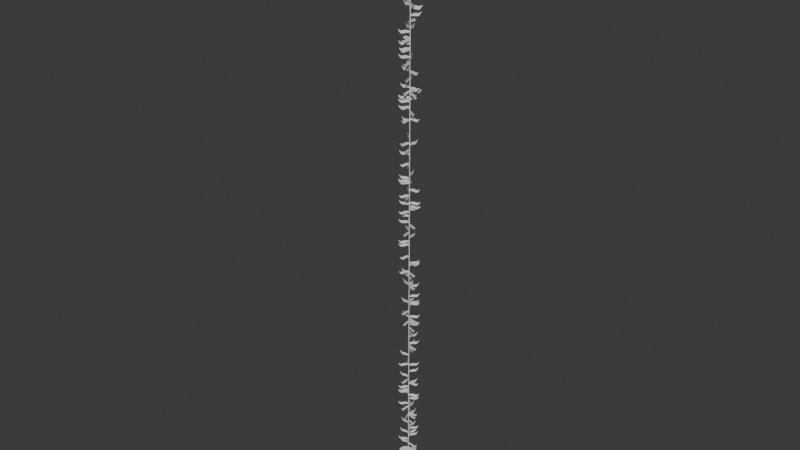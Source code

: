 # Source: Seaweed.blend  (saved by Blender 5.0.118; exported with 4.5.12 LTS)
import bpy
from mathutils import Matrix  # noqa: F401  (used for matrix-valued properties, if any)

bpy.ops.wm.read_factory_settings(use_empty=True)
scene = bpy.context.scene
scene.name = 'Scene'

# ---- collections
col_collection = bpy.data.collections.new('Collection'); scene.collection.children.link(col_collection)
col_leaves = bpy.data.collections.new('leaves'); scene.collection.children.link(col_leaves)

# ---- node groups
ng_randomize_transforms = bpy.data.node_groups.new('Randomize Transforms', 'GeometryNodeTree')
_s = ng_randomize_transforms.interface.new_socket(name='Instances', in_out='OUTPUT', socket_type='NodeSocketGeometry')
_s = ng_randomize_transforms.interface.new_socket(name='Instances', in_out='INPUT', socket_type='NodeSocketGeometry')
_s.description = 'Instances to rotate individually'
_s = ng_randomize_transforms.interface.new_socket(name='Selection', in_out='INPUT', socket_type='NodeSocketBool')
_s.default_value = True
_s.hide_value = True
_s.hide_in_modifier = True
_s.description = 'Selection of instances to randomize'
_s = ng_randomize_transforms.interface.new_socket(name='Local Space', in_out='INPUT', socket_type='NodeSocketBool')
_s.default_value = True
_s.description = 'Randomize instance transforms in their individual local space'
_s = ng_randomize_transforms.interface.new_socket(name='Offset', in_out='INPUT', socket_type='NodeSocketVector')
_s.subtype = 'XYZ'
_s.min_value = -1e+04
_s.max_value = 1e+04
_s.description = 'Offset the instances randomly'
_s = ng_randomize_transforms.interface.new_socket(name='Rotation', in_out='INPUT', socket_type='NodeSocketVector')
_s.subtype = 'EULER'
_s.min_value = -1e+04
_s.max_value = 1e+04
_s.description = 'Rotate the instances randomly'
_s = ng_randomize_transforms.interface.new_socket(name='Scale Axes', in_out='INPUT', socket_type='NodeSocketMenu')
_s.default_value = 'Uniform'
_s.force_non_field = True
_s.description = 'Whether to apply random scale uniformly or per axis'
_s.menu_expanded = True
_s = ng_randomize_transforms.interface.new_socket(name='Scale', in_out='INPUT', socket_type='NodeSocketVector')
_s.min_value = 0.0
_s.max_value = 1.0
_s.description = 'Scale the instances randomly per axis'
_s = ng_randomize_transforms.interface.new_socket(name='Scale', in_out='INPUT', socket_type='NodeSocketFloat')
_s.subtype = 'FACTOR'
_s.min_value = 0.0
_s.max_value = 1.0
_s.description = 'Scale the instances randomly'
_s = ng_randomize_transforms.interface.new_socket(name='Flipping', in_out='INPUT', socket_type='NodeSocketVector')
_s.subtype = 'FACTOR'
_s.min_value = 0.0
_s.max_value = 1.0
_s.description = 'Flip a fraction of instances along individual axes'
_s = ng_randomize_transforms.interface.new_socket(name='Seed', in_out='INPUT', socket_type='NodeSocketInt')
_s.force_non_field = True
_s.description = 'Base value to control random variation in a reproducible way'
ng_randomize_transforms.is_modifier = True
_N = ng_randomize_transforms.nodes; _L = ng_randomize_transforms.links
n0 = _N.new('NodeGroupOutput'); n0.name = 'Group Output'; n0.location = (1485, 64)
n1 = _N.new('NodeGroupInput'); n1.name = 'Group Input'; n1.location = (-340, 200)
n2 = _N.new('GeometryNodeRotateInstances'); n2.name = 'Rotate Instances'; n2.location = (636, 180)
n3 = _N.new('FunctionNodeRandomValue'); n3.name = 'Random Value'; n3.location = (-141, -18)
n3.data_type = 'FLOAT_VECTOR'
n4 = _N.new('GeometryNodeScaleInstances'); n4.name = 'Scale Instances'; n4.location = (1284, 86)
n5 = _N.new('NodeGroupInput'); n5.name = 'Group Input.021'; n5.location = (-540, -60)
n6 = _N.new('ShaderNodeVectorMath'); n6.name = 'Vector Math.010'; n6.location = (-341, 22)
n6.operation = 'SCALE'
n6.inputs[3].default_value = -0.5
n7 = _N.new('ShaderNodeVectorMath'); n7.name = 'Vector Math.011'; n7.location = (-341, -98)
n7.operation = 'SCALE'
n7.inputs[3].default_value = 0.5
n8 = _N.new('NodeGroupInput'); n8.name = 'Group Input.023'; n8.location = (-230, -320)
n9 = _N.new('NodeGroupInput'); n9.name = 'Group Input.024'; n9.location = (-734, -305)
n10 = _N.new('NodeReroute'); n10.name = 'Reroute'; n10.location = (526, 104)
n10.width = 22
n10.socket_idname = 'NodeSocketBool'
n11 = _N.new('FunctionNodeRandomValue'); n11.name = 'Random Value.005'; n11.location = (-427, -680)
n11.hide = True
n11.data_type = 'FLOAT_VECTOR'
n11.inputs[0].default_value = (-1.0, -1.0, -1.0)
n12 = _N.new('ShaderNodeVectorMath'); n12.name = 'Vector Math.004'; n12.location = (-231, -655)
n12.operation = 'MULTIPLY'
n13 = _N.new('FunctionNodeRandomValue'); n13.name = 'Random Value.008'; n13.location = (502, -612)
n13.data_type = 'FLOAT_VECTOR'
n14 = _N.new('ShaderNodeVectorMath'); n14.name = 'Vector Math.001'; n14.location = (273, -569)
n14.operation = 'SUBTRACT'
n14.inputs[0].default_value = (1.0, 1.0, 1.0)
n15 = _N.new('ShaderNodeVectorMath'); n15.name = 'Vector Math.002'; n15.location = (273, -743)
n15.operation = 'SUBTRACT'
n16 = _N.new('ShaderNodeVectorMath'); n16.name = 'Vector Math.003'; n16.location = (700, -628)
n16.operation = 'SIGN'
n17 = _N.new('GeometryNodeTranslateInstances'); n17.name = 'Translate Instances'; n17.location = (991, 126)
n18 = _N.new('NodeGroupInput'); n18.name = 'Group Input.001'; n18.location = (-425, -731)
n19 = _N.new('FunctionNodeHashValue'); n19.name = 'Hash Value.004'; n19.location = (-230, -499)
n19.inputs[1].default_value = 76836728
n20 = _N.new('FunctionNodeHashValue'); n20.name = 'Hash Value.007'; n20.location = (-552, -300)
n20.inputs[1].default_value = 465656096
n21 = _N.new('GeometryNodeMenuSwitch'); n21.name = 'Menu Switch.007'; n21.location = (-413, -872)
n21.enum_items.clear()
_it = n21.enum_items.new('Uniform')
_it = n21.enum_items.new('Axes')
n21.enum_definition.enum_definition.enum_definition.enum_definition.data_type = 'INT'
n21.enum_definition.enum_definition.enum_definition.data_type = 'INT'
n21.enum_definition.enum_definition.data_type = 'INT'
n21.enum_definition.data_type = 'INT'
n21.data_type = 'INT'
n21.inputs[1].default_value = 0
n21.inputs[2].default_value = 1
n22 = _N.new('NodeGroupInput'); n22.name = 'Group Input.002'; n22.location = (-612, -929)
n23 = _N.new('FunctionNodeRandomValue'); n23.name = 'Random Value.004'; n23.location = (0, -253)
n23.data_type = 'FLOAT_VECTOR'
n24 = _N.new('GeometryNodeIndexSwitch'); n24.name = 'Index Switch.013'; n24.location = (204, -226)
n24.data_type = 'VECTOR'
n25 = _N.new('FunctionNodeRandomValue'); n25.name = 'Random Value.006'; n25.location = (-1, -487)
n25.inputs[0].default_value = (1.0, 1.0, 1.0)
n26 = _N.new('ShaderNodeVectorMath'); n26.name = 'Vector Math.007'; n26.location = (400, -233)
n26.operation = 'SUBTRACT'
n26.inputs[0].default_value = (1.0, 1.0, 1.0)
n27 = _N.new('NodeGroupInput'); n27.name = 'Group Input.025'; n27.location = (-235, -426)
n28 = _N.new('FunctionNodeHashValue'); n28.name = 'Hash Value.005'; n28.location = (280, -928)
n28.inputs[1].default_value = 76881592
n29 = _N.new('ShaderNodeVectorMath'); n29.name = 'Vector Math'; n29.location = (908, -384)
n29.operation = 'MULTIPLY'
n30 = _N.new('NodeGroupInput'); n30.name = 'Group Input.003'; n30.location = (94, -777)
n31 = _N.new('NodeGroupInput'); n31.name = 'Group Input.004'; n31.location = (-126, 77)
n32 = _N.new('GeometryNodeInputPosition'); n32.name = 'Position'; n32.location = (96, -40)
n33 = _N.new('GeometryNodeSwitch'); n33.name = 'Switch'; n33.location = (289, 5)
n33.input_type = 'VECTOR'
n33.inputs[2].default_value = (0.0, 0.0, 0.0)
n34 = _N.new('NodeReroute'); n34.name = 'Reroute.002'; n34.location = (563, -44)
n34.width = 22
n34.socket_idname = 'NodeSocketVector'
n35 = _N.new('NodeReroute'); n35.name = 'Reroute.003'; n35.location = (230, 49)
n35.width = 22
n35.socket_idname = 'NodeSocketBool'
n36 = _N.new('NodeReroute'); n36.name = 'Reroute.001'; n36.location = (937, -8)
n36.width = 22
n36.socket_idname = 'NodeSocketBool'
n37 = _N.new('NodeReroute'); n37.name = 'Reroute.004'; n37.location = (909, 41)
n37.width = 22
n37.socket_idname = 'NodeSocketBool'
_L.new(n3.outputs[0], n2.inputs[2])
_L.new(n7.outputs[0], n3.inputs[1])
_L.new(n6.outputs[0], n3.inputs[0])
_L.new(n1.outputs[0], n2.inputs[0])
_L.new(n4.outputs[0], n0.inputs[0])
_L.new(n10.outputs[0], n2.inputs[1])
_L.new(n37.outputs[0], n4.inputs[1])
_L.new(n1.outputs[1], n10.inputs[0])
_L.new(n5.outputs[4], n6.inputs[0])
_L.new(n5.outputs[4], n7.inputs[0])
_L.new(n11.outputs[0], n12.inputs[0])
_L.new(n14.outputs[0], n13.inputs[0])
_L.new(n15.outputs[0], n13.inputs[1])
_L.new(n13.outputs[0], n16.inputs[0])
_L.new(n12.outputs[0], n17.inputs[2])
_L.new(n2.outputs[0], n17.inputs[0])
_L.new(n17.outputs[0], n4.inputs[0])
_L.new(n18.outputs[3], n12.inputs[1])
_L.new(n20.outputs[0], n19.inputs[0])
_L.new(n22.outputs[5], n21.inputs[0])
_L.new(n9.outputs[9], n20.inputs[0])
_L.new(n20.outputs[0], n3.inputs[8])
_L.new(n23.outputs[0], n24.inputs[2])
_L.new(n25.outputs[1], n24.inputs[1])
_L.new(n24.outputs[0], n26.inputs[1])
_L.new(n8.outputs[6], n23.inputs[1])
_L.new(n27.outputs[7], n25.inputs[3])
_L.new(n19.outputs[0], n23.inputs[8])
_L.new(n19.outputs[0], n25.inputs[8])
_L.new(n19.outputs[0], n28.inputs[0])
_L.new(n21.outputs[0], n24.inputs[0])
_L.new(n26.outputs[0], n29.inputs[0])
_L.new(n16.outputs[0], n29.inputs[1])
_L.new(n30.outputs[8], n14.inputs[1])
_L.new(n30.outputs[8], n15.inputs[1])
_L.new(n28.outputs[0], n13.inputs[8])
_L.new(n29.outputs[0], n4.inputs[2])
_L.new(n35.outputs[0], n2.inputs[4])
_L.new(n36.outputs[0], n17.inputs[3])
_L.new(n36.outputs[0], n4.inputs[4])
_L.new(n37.outputs[0], n17.inputs[1])
_L.new(n34.outputs[0], n4.inputs[3])
_L.new(n35.outputs[0], n33.inputs[0])
_L.new(n32.outputs[0], n33.inputs[1])
_L.new(n34.outputs[0], n2.inputs[3])
_L.new(n33.outputs[0], n34.inputs[0])
_L.new(n31.outputs[2], n35.inputs[0])
_L.new(n35.outputs[0], n36.inputs[0])
_L.new(n10.outputs[0], n37.inputs[0])
n0.is_active_output = True
ng_scatter_on_surface = bpy.data.node_groups.new('Scatter on Surface', 'GeometryNodeTree')
_s = ng_scatter_on_surface.interface.new_socket(name='Instances', in_out='OUTPUT', socket_type='NodeSocketGeometry')
_s = ng_scatter_on_surface.interface.new_socket(name='Mesh', in_out='INPUT', socket_type='NodeSocketGeometry')
_s.description = 'Mesh on whose faces to scatter on'
_s = ng_scatter_on_surface.interface.new_socket(name='Selection', in_out='INPUT', socket_type='NodeSocketBool')
_s.default_value = True
_s.hide_value = True
_s.hide_in_modifier = True
_s.description = 'Which faces to scatter on'
_s = ng_scatter_on_surface.interface.new_socket(name='Density Method', in_out='INPUT', socket_type='NodeSocketMenu')
_s.default_value = 'Density'
_s.description = 'Method to define the number of scattered instances'
_s.menu_expanded = True
_s = ng_scatter_on_surface.interface.new_socket(name='Distribution Method', in_out='INPUT', socket_type='NodeSocketMenu')
_s.default_value = 'Random'
_s.description = 'Method to use for scattering points'
_s.menu_expanded = True
_s = ng_scatter_on_surface.interface.new_socket(name='Amount', in_out='INPUT', socket_type='NodeSocketInt')
_s.default_value = 1000
_s.description = 'Exact number of scattered instances before masking'
_s = ng_scatter_on_surface.interface.new_socket(name='Density', in_out='INPUT', socket_type='NodeSocketFloat')
_s.default_value = 1.0
_s.min_value = 0.0
_s.description = 'Amount of scattered instances per unit squared'
_s = ng_scatter_on_surface.interface.new_socket(name='Distribution Mask', in_out='INPUT', socket_type='NodeSocketFloat')
_s.subtype = 'FACTOR'
_s.default_value = 1.0
_s.min_value = 0.0
_s.max_value = 1.0
_s.description = 'Mask to multiply the density by'
_s = ng_scatter_on_surface.interface.new_socket(name='Minimum Distance', in_out='INPUT', socket_type='NodeSocketFloat')
_s.subtype = 'DISTANCE'
_s.min_value = 0.0
_s.description = 'Minimum allowed distance between the centers of two scattered instances. Increase value for a more locally even distribution.'
_s = ng_scatter_on_surface.interface.new_socket(name='Keep Surface', in_out='INPUT', socket_type='NodeSocketBool')
_s.default_value = True
_s.description = 'Keep the original incoming geometry and join it with the scattered geometry'
_s = ng_scatter_on_surface.interface.new_socket(name='Scatter on Instances', in_out='INPUT', socket_type='NodeSocketBool')
_s.description = 'Use instances contained in the incoming geometry as base for scattering'
_s = ng_scatter_on_surface.interface.new_socket(name='Seed', in_out='INPUT', socket_type='NodeSocketInt')
_s.force_non_field = True
_s.description = 'Base value to control random variation in a reproducible way'
ng_scatter_on_surface.interface.new_panel('Instancing')
_s = ng_scatter_on_surface.interface.new_socket(name='Input Type', in_out='INPUT', socket_type='NodeSocketMenu')
_s.default_value = 'Data-Block'
_s.hide_in_modifier = True
_s.description = 'How the instance geometry input should be exposed'
_s.menu_expanded = True
_s = ng_scatter_on_surface.interface.new_socket(name='Instance Type', in_out='INPUT', socket_type='NodeSocketMenu')
_s.default_value = 'Object'
_s.description = 'How the instance geometry data-block should be exposed'
_s.menu_expanded = True
_s = ng_scatter_on_surface.interface.new_socket(name='Object', in_out='INPUT', socket_type='NodeSocketObject')
_s.description = 'Object providing the instance geometry used for scattering'
_s = ng_scatter_on_surface.interface.new_socket(name='Collection', in_out='INPUT', socket_type='NodeSocketCollection')
_s.description = 'Collection providing the instance geometry used for scattering'
_s = ng_scatter_on_surface.interface.new_socket(name='Instance', in_out='INPUT', socket_type='NodeSocketGeometry')
_s.description = 'Geometry that is instanced on the scattered points'
_s = ng_scatter_on_surface.interface.new_socket(name='Viewport Visibility', in_out='INPUT', socket_type='NodeSocketFloat')
_s.subtype = 'FACTOR'
_s.default_value = 1.0
_s.min_value = 0.0
_s.max_value = 1.0
_s.description = 'Amount of scattered instances shown in the viewport'
_s = ng_scatter_on_surface.interface.new_socket(name='Realize Instances', in_out='INPUT', socket_type='NodeSocketBool')
_s.description = 'Turn the output into a single geometry rather than instances (required by many other modifiers)'
ng_scatter_on_surface.interface.new_panel('Pick Instance')
_s = ng_scatter_on_surface.interface.new_socket(name='Pick Instance', in_out='INPUT', socket_type='NodeSocketBool')
_s.description = 'Choose child instances each element instead of instancing the entire geometry'
_s = ng_scatter_on_surface.interface.new_socket(name='Reset Transform', in_out='INPUT', socket_type='NodeSocketBool')
_s.default_value = True
_s.description = 'Reset the transforms of each individual child instance'
_s = ng_scatter_on_surface.interface.new_socket(name='Instance Seed', in_out='INPUT', socket_type='NodeSocketInt')
_s.force_non_field = True
_s.description = 'Base value to control random instance variation in a reproducible way'
ng_scatter_on_surface.interface.new_panel('Transform')
_s = ng_scatter_on_surface.interface.new_socket(name='Surface Offset', in_out='INPUT', socket_type='NodeSocketFloat')
_s.subtype = 'DISTANCE'
_s.min_value = -1e+04
_s.max_value = 1e+04
_s.description = 'Distance to offset each instance along the normal of the surface geometry'
_s = ng_scatter_on_surface.interface.new_socket(name='Align Rotation', in_out='INPUT', socket_type='NodeSocketBool')
_s.default_value = True
_s.description = 'Rotate instances based on the shape of the surface geometry'
_s = ng_scatter_on_surface.interface.new_socket(name='Alignment Axis', in_out='INPUT', socket_type='NodeSocketMenu')
_s.default_value = 'Z'
_s.force_non_field = True
_s.description = 'Which axis to align with the normal of the surface geometry'
_s.menu_expanded = True
_s = ng_scatter_on_surface.interface.new_socket(name='Scale', in_out='INPUT', socket_type='NodeSocketVector')
_s.subtype = 'XYZ'
_s.default_value = (1.0, 1.0, 1.0)
_s.description = 'Scale of the instances on each local axis'
ng_scatter_on_surface.interface.new_panel('Randomize')
_s = ng_scatter_on_surface.interface.new_socket(name='Randomize', in_out='INPUT', socket_type='NodeSocketBool')
_s.description = 'Randomize transforms between all scattered instances'
_s = ng_scatter_on_surface.interface.new_socket(name='Randomize Offset', in_out='INPUT', socket_type='NodeSocketVector')
_s.subtype = 'XYZ'
_s.min_value = -1e+04
_s.max_value = 1e+04
_s.description = 'Offset the instances randomly'
_s = ng_scatter_on_surface.interface.new_socket(name='Randomize Rotation', in_out='INPUT', socket_type='NodeSocketVector')
_s.subtype = 'EULER'
_s.min_value = -6.283
_s.max_value = 6.283
_s.description = 'Rotate the instances randomly'
_s = ng_scatter_on_surface.interface.new_socket(name='Randomize Scale Axes', in_out='INPUT', socket_type='NodeSocketMenu')
_s.default_value = 'Uniform'
_s.description = 'Whether to apply random scale uniformly or per axis'
_s.menu_expanded = True
_s = ng_scatter_on_surface.interface.new_socket(name='Randomize Scale', in_out='INPUT', socket_type='NodeSocketVector')
_s.subtype = 'XYZ'
_s.min_value = 0.0
_s.max_value = 1.0
_s.description = 'Scale the instances down randomly per axis'
_s = ng_scatter_on_surface.interface.new_socket(name='Randomize Scale', in_out='INPUT', socket_type='NodeSocketFloat')
_s.subtype = 'FACTOR'
_s.min_value = 0.0
_s.max_value = 1.0
_s.description = 'Scale the instances down randomly'
_s = ng_scatter_on_surface.interface.new_socket(name='Randomize Flipping', in_out='INPUT', socket_type='NodeSocketVector')
_s.subtype = 'FACTOR'
_s.min_value = 0.0
_s.max_value = 1.0
_s.description = 'Flip a fraction of instances along individual axes'
_s = ng_scatter_on_surface.interface.new_socket(name='Randomize Seed', in_out='INPUT', socket_type='NodeSocketInt')
_s.description = 'Base value to control random variation in a reproducible way'
ng_scatter_on_surface.interface.new_panel('Masking')
_s = ng_scatter_on_surface.interface.new_socket(name='Masking', in_out='INPUT', socket_type='NodeSocketBool')
_s.description = 'Additional masking applied after the initial scattering of instances'
_s = ng_scatter_on_surface.interface.new_socket(name='Image Mask', in_out='INPUT', socket_type='NodeSocketImage')
_s.description = 'Grayscale image texture used to remove scattered instances'
_s = ng_scatter_on_surface.interface.new_socket(name='UV Map', in_out='INPUT', socket_type='NodeSocketVector')
_s.default_attribute_name = 'UVMap'
_s.hide_value = True
_s.default_input = 'POSITION'
_s.description = 'Texture coordinates used to map the image on the surface'
ng_scatter_on_surface.is_modifier = True
_N = ng_scatter_on_surface.nodes; _L = ng_scatter_on_surface.links
n0 = _N.new('NodeGroupOutput'); n0.name = 'Group Output'; n0.location = (4600, 440)
n1 = _N.new('NodeGroupInput'); n1.name = 'Group Input'; n1.location = (30, -396)
n2 = _N.new('GeometryNodeDistributePointsOnFaces'); n2.name = 'Distribute Points on Faces'; n2.location = (1231, -84)
n3 = _N.new('GeometryNodeInstanceOnPoints'); n3.name = 'Instance on Points'; n3.location = (1813, 234)
n4 = _N.new('GeometryNodeCollectionInfo'); n4.name = 'Collection Info'; n4.location = (390, -516)
n4.inputs[1].default_value = True
n5 = _N.new('GeometryNodeDistributePointsOnFaces'); n5.name = 'Distribute Points on Faces.001'; n5.location = (1230, -323)
n5.distribute_method = 'POISSON'
n6 = _N.new('GeometryNodeMenuSwitch'); n6.name = 'Menu Switch'; n6.location = (230, -176)
n6.enum_items.clear()
_it = n6.enum_items.new('Object')
_it = n6.enum_items.new('Collection')
n6.enum_definition.enum_definition.enum_definition.enum_definition.data_type = 'INT'
n6.enum_definition.enum_definition.enum_definition.data_type = 'INT'
n6.enum_definition.enum_definition.data_type = 'INT'
n6.enum_definition.data_type = 'INT'
n6.data_type = 'INT'
n6.inputs[1].default_value = 0
n6.inputs[2].default_value = 1
n7 = _N.new('GeometryNodeIndexSwitch'); n7.name = 'Index Switch'; n7.location = (1010, -316)
n8 = _N.new('GeometryNodeImageTexture'); n8.name = 'Image Texture'; n8.location = (225, -265)
n9 = _N.new('NodeReroute'); n9.name = 'Reroute'; n9.location = (630, -323)
n9.width = 22
n9.socket_idname = 'NodeSocketGeometry'
n10 = _N.new('NodeReroute'); n10.name = 'Reroute.001'; n10.location = (630, -343)
n10.width = 22
n10.socket_idname = 'NodeSocketBool'
n11 = _N.new('NodeReroute'); n11.name = 'Reroute.002'; n11.location = (630, -363)
n11.width = 22
n11.socket_idname = 'NodeSocketFloatFactor'
n12 = _N.new('NodeGroupInput'); n12.name = 'Group Input.001'; n12.location = (30, -363)
n13 = _N.new('GeometryNodeSwitch'); n13.name = 'Switch'; n13.location = (1610, -83)
n14 = _N.new('GeometryNodeSwitch'); n14.name = 'Switch.001'; n14.location = (1610, -243)
n14.input_type = 'ROTATION'
n15 = _N.new('NodeReroute'); n15.name = 'Reroute.003'; n15.location = (430, -1016)
n15.width = 22
n15.socket_idname = 'NodeSocketVectorXYZ'
n16 = _N.new('GeometryNodeMenuSwitch'); n16.name = 'Menu Switch.001'; n16.location = (-7576, 500)
n16.enum_items.clear()
_it = n16.enum_items.new('Random')
_it = n16.enum_items.new('Poisson Disk')
n16.enum_definition.enum_definition.enum_definition.enum_definition.data_type = 'INT'
n16.enum_definition.enum_definition.enum_definition.data_type = 'INT'
n16.enum_definition.enum_definition.data_type = 'INT'
n16.enum_definition.data_type = 'INT'
n16.data_type = 'INT'
n16.inputs[1].default_value = 0
n16.inputs[2].default_value = 1
n17 = _N.new('NodeReroute'); n17.name = 'Reroute.004'; n17.location = (1570, -143)
n17.width = 22
n17.socket_idname = 'NodeSocketBool'
n18 = _N.new('FunctionNodeRandomValue'); n18.name = 'Random Value'; n18.location = (692, -260)
n18.data_type = 'BOOLEAN'
n19 = _N.new('NodeReroute'); n19.name = 'Reroute.006'; n19.location = (630, -383)
n19.width = 22
n19.socket_idname = 'NodeSocketInt'
n20 = _N.new('NodeGroupInput'); n20.name = 'Group Input.002'; n20.location = (-7776, 480)
n21 = _N.new('GeometryNodeDeleteGeometry'); n21.name = 'Delete Geometry'; n21.location = (892, -260)
n22 = _N.new('FunctionNodeHashValue'); n22.name = 'Hash Value'; n22.location = (1147, -319)
n23 = _N.new('NodeGroupInput'); n23.name = 'Group Input.004'; n23.location = (960, -405)
n24 = _N.new('GeometryNodeSwitch'); n24.name = 'Switch.002'; n24.location = (1322, -218)
n24.input_type = 'INT'
n24.inputs[1].default_value = 0
n25 = _N.new('NodeReroute'); n25.name = 'Reroute.007'; n25.location = (653, 151)
n25.width = 22
n25.socket_idname = 'NodeSocketBool'
n26 = _N.new('GeometryNodeMeshCube'); n26.name = 'Cube'; n26.location = (389, -56)
n27 = _N.new('GeometryNodeGeometryToInstance'); n27.name = 'Geometry to Instance'; n27.location = (749, -36)
n28 = _N.new('GeometryNodeSwitch'); n28.name = 'Switch.003'; n28.location = (2110, -236)
n29 = _N.new('GeometryNodeAttributeDomainSize'); n29.name = 'Domain Size'; n29.location = (1430, -236)
n30 = _N.new('GeometryNodeAttributeDomainSize'); n30.name = 'Domain Size.001'; n30.location = (1430, -356)
n30.component = 'INSTANCES'
n31 = _N.new('FunctionNodeIntegerMath'); n31.name = 'Integer Math'; n31.location = (1630, -256)
n32 = _N.new('FunctionNodeCompare'); n32.name = 'Compare.001'; n32.location = (1830, -256)
n32.operation = 'EQUAL'
n32.data_type = 'INT'
n33 = _N.new('GeometryNodeDeleteGeometry'); n33.name = 'Delete Geometry.001'; n33.location = (569, -36)
n33.domain = 'FACE'
n34 = _N.new('NodeGroupInput'); n34.name = 'Group Input.005'; n34.location = (-1880, 180)
n35 = _N.new('GeometryNodeSwitch'); n35.name = 'Switch.004'; n35.location = (100, 100)
n35.input_type = 'BOOLEAN'
n35.inputs[1].default_value = False
n36 = _N.new('GeometryNodeSwitch'); n36.name = 'Switch.005'; n36.location = (734, -116)
n36.input_type = 'ROTATION'
n36.inputs[1].default_value = (0.0, 0.0, 0.0)
n37 = _N.new('NodeGroupInput'); n37.name = 'Group Input.006'; n37.location = (560, -88)
n38 = _N.new('GeometryNodeIndexSwitch'); n38.name = 'Index Switch.001'; n38.location = (1210, -256)
n39 = _N.new('GeometryNodeMenuSwitch'); n39.name = 'Menu Switch.002'; n39.location = (230, -36)
n39.enum_items.clear()
_it = n39.enum_items.new('Data-Block')
_it = n39.enum_items.new('Geometry')
n39.enum_definition.enum_definition.enum_definition.enum_definition.data_type = 'INT'
n39.enum_definition.enum_definition.enum_definition.data_type = 'INT'
n39.enum_definition.enum_definition.data_type = 'INT'
n39.enum_definition.data_type = 'INT'
n39.data_type = 'INT'
n39.inputs[1].default_value = 0
n39.inputs[2].default_value = 1
n40 = _N.new('GeometryNodeSwitch'); n40.name = 'Switch.007'; n40.location = (362, 168)
n40.input_type = 'BOOLEAN'
n41 = _N.new('NodeGroupInput'); n41.name = 'Group Input.010'; n41.location = (29, -321)
n42 = _N.new('NodeGroupInput'); n42.name = 'Group Input.011'; n42.location = (48, -509)
n43 = _N.new('FunctionNodeHashValue'); n43.name = 'Hash Value.003'; n43.location = (255, -487)
n43.inputs[1].default_value = -75381
n44 = _N.new('GeometryNodeJoinGeometry'); n44.name = 'Join Geometry'; n44.location = (3864, 225)
n45 = _N.new('NodeGroupInput'); n45.name = 'Group Input.012'; n45.location = (3520, 360)
n46 = _N.new('GeometryNodeSwitch'); n46.name = 'Switch.006'; n46.location = (4400, 440)
n47 = _N.new('NodeGroupInput'); n47.name = 'Group Input.013'; n47.location = (4180, 520)
n48 = _N.new('GeometryNodeRealizeInstances'); n48.name = 'Realize Instances'; n48.location = (3303, 195)
n49 = _N.new('NodeReroute'); n49.name = 'Reroute.008'; n49.location = (3758, 241)
n49.width = 22
n49.socket_idname = 'NodeSocketGeometry'
n50 = _N.new('GeometryNodeSwitch'); n50.name = 'Switch.008'; n50.location = (3523, 295)
n51 = _N.new('NodeGroupInput'); n51.name = 'Group Input.014'; n51.location = (3275, 275)
n52 = _N.new('NodeGroupInput'); n52.name = 'Group Input.015'; n52.location = (370, -483)
n53 = _N.new('ShaderNodeMath'); n53.name = 'Math.001'; n53.location = (1033, -350)
n53.hide = True
n53.operation = 'MULTIPLY'
n54 = _N.new('GeometryNodeSwitch'); n54.name = 'Switch.009'; n54.location = (1415, -36)
n55 = _N.new('NodeGroupInput'); n55.name = 'Group Input.016'; n55.location = (1175, -56)
n56 = _N.new('NodeReroute'); n56.name = 'Reroute.005'; n56.location = (812, -160)
n56.width = 22
n56.socket_idname = 'NodeSocketGeometry'
n57 = _N.new('NodeFrame'); n57.name = 'Frame'; n57.location = (-2092, 820)
n57.label = 'Masking'
n57.width = 1584
n58 = _N.new('NodeFrame'); n58.name = 'Frame.001'; n58.location = (-8181, 619)
n58.label = 'Distribution'
n58.width = 4338
n59 = _N.new('NodeFrame'); n59.name = 'Frame.003'; n59.location = (1051, -36)
n59.label = 'Density'
n59.width = 1779
n60 = _N.new('GeometryNodeDistributePointsOnFaces'); n60.name = 'Distribute Points on Faces.002'; n60.location = (1933, -484)
n61 = _N.new('NodeGroupInput'); n61.name = 'Group Input.017'; n61.location = (1436, -573)
n62 = _N.new('ShaderNodeMath'); n62.name = 'Math.002'; n62.location = (1696, -558)
n62.operation = 'MULTIPLY'
n63 = _N.new('NodeFrame'); n63.name = 'Frame.005'; n63.location = (29, -742)
n63.label = 'Amount'
n63.width = 4279
n64 = _N.new('GeometryNodeSwitch'); n64.name = 'Switch.012'; n64.location = (-3520, 460)
n65 = _N.new('GeometryNodeSwitch'); n65.name = 'Switch.013'; n65.location = (-3520, 300)
n65.input_type = 'ROTATION'
n66 = _N.new('GeometryNodeMenuSwitch'); n66.name = 'Menu Switch.005'; n66.location = (-4154, 850)
n66.enum_items.clear()
_it = n66.enum_items.new('Density')
_it = n66.enum_items.new('Amount')
n66.enum_definition.enum_definition.enum_definition.enum_definition.data_type = 'INT'
n66.enum_definition.enum_definition.enum_definition.data_type = 'INT'
n66.enum_definition.enum_definition.data_type = 'INT'
n66.enum_definition.data_type = 'INT'
n66.data_type = 'INT'
n66.inputs[1].default_value = 0
n66.inputs[2].default_value = 1
n67 = _N.new('NodeGroupInput'); n67.name = 'Group Input.018'; n67.location = (-4340, 834)
n68 = _N.new('GeometryNodeRepeatInput'); n68.name = 'Repeat Input.001'; n68.location = (1437, -190)
n68.inputs[2].default_value = (0.0, 0.0, 0.0)
n68.inputs[3].default_value = (0.0, 0.0, 0.0)
n68.inputs[5].default_value = False
n69 = _N.new('GeometryNodeRepeatOutput'); n69.name = 'Repeat Output.001'; n69.location = (3639, -239)
n69.repeat_items.clear()
_it = n69.repeat_items.new('GEOMETRY', 'Geometry')
_it = n69.repeat_items.new('ROTATION', 'Output')
_it = n69.repeat_items.new('VECTOR', 'Normal')
_it = n69.repeat_items.new('FLOAT', 'Density')
_it = n69.repeat_items.new('BOOLEAN', 'Result')
n69.inspection_index = 1
n70 = _N.new('GeometryNodeAttributeDomainSize'); n70.name = 'Domain Size.002'; n70.location = (29, -116)
n70.component = 'POINTCLOUD'
n71 = _N.new('FunctionNodeCompare'); n71.name = 'Compare'; n71.location = (269, -36)
n71.operation = 'GREATER_EQUAL'
n71.data_type = 'INT'
n72 = _N.new('GeometryNodeAttributeStatistic'); n72.name = 'Attribute Statistic'; n72.location = (690, -443)
n72.domain = 'CORNER'
n73 = _N.new('ShaderNodeMath'); n73.name = 'Math'; n73.location = (870, -563)
n73.hide = True
n73.operation = 'DIVIDE'
n74 = _N.new('NodeReroute'); n74.name = 'Reroute.017'; n74.location = (590, -543)
n74.width = 22
n74.socket_idname = 'NodeSocketFloat'
n75 = _N.new('ShaderNodeMath'); n75.name = 'Math.004'; n75.location = (3005, -457)
n75.operation = 'MULTIPLY'
n76 = _N.new('GeometryNodeSwitch'); n76.name = 'Switch.014'; n76.location = (3312, -36)
n77 = _N.new('GeometryNodeSwitch'); n77.name = 'Switch.015'; n77.location = (3312, -176)
n77.input_type = 'ROTATION'
n78 = _N.new('NodeReroute'); n78.name = 'Reroute.019'; n78.location = (3265, -97)
n78.width = 22
n78.socket_idname = 'NodeSocketBool'
n79 = _N.new('NodeGroupInput'); n79.name = 'Group Input.021'; n79.location = (418, -157)
n80 = _N.new('NodeGroupInput'); n80.name = 'Group Input.022'; n80.location = (29, -317)
n81 = _N.new('GeometryNodeAttributeStatistic'); n81.name = 'Attribute Statistic.001'; n81.location = (463, -232)
n81.domain = 'FACE'
n82 = _N.new('GeometryNodeInputMeshFaceArea'); n82.name = 'Face Area'; n82.location = (43, -492)
n83 = _N.new('ShaderNodeMath'); n83.name = 'Math.006'; n83.location = (677, -156)
n83.operation = 'DIVIDE'
n84 = _N.new('NodeReroute'); n84.name = 'Reroute.020'; n84.location = (-3560, 400)
n84.width = 22
n84.socket_idname = 'NodeSocketBool'
n84.inputs[0].default_value = False
n85 = _N.new('ShaderNodeMath'); n85.name = 'Math.007'; n85.location = (29, -36)
n85.operation = 'MULTIPLY'
n85.inputs[1].default_value = 1.1
n86 = _N.new('NodeFrame'); n86.name = 'Frame.006'; n86.location = (1088, -36)
n86.label = '10% supersample'
n86.width = 199
n87 = _N.new('GeometryNodeDeleteGeometry'); n87.name = 'Delete Geometry.002'; n87.location = (4109, -286)
n88 = _N.new('GeometryNodeInputIndex'); n88.name = 'Index.001'; n88.location = (3605, -540)
n89 = _N.new('FunctionNodeCompare'); n89.name = 'Compare.004'; n89.location = (3765, -500)
n89.operation = 'GREATER_EQUAL'
n89.data_type = 'INT'
n90 = _N.new('NodeGroupInput'); n90.name = 'Group Input.023'; n90.location = (3605, -620)
n91 = _N.new('ShaderNodeMath'); n91.name = 'Math.003'; n91.location = (672, -332)
n91.operation = 'DIVIDE'
n92 = _N.new('GeometryNodeAttributeStatistic'); n92.name = 'Attribute Statistic.002'; n92.location = (458, -408)
n92.domain = 'FACE'
n93 = _N.new('FunctionNodeRandomValue'); n93.name = 'Random Value.002'; n93.location = (3604, -697)
n94 = _N.new('GeometryNodeSortElements'); n94.name = 'Sort Elements'; n94.location = (3924, -265)
n95 = _N.new('ShaderNodeMath'); n95.name = 'Math.008'; n95.location = (54, -116)
n95.label = 'ratio'
n95.hide = True
n95.operation = 'DIVIDE'
n96 = _N.new('GeometryNodeSwitch'); n96.name = 'Switch.016'; n96.location = (234, -36)
n96.label = 'fallback'
n96.input_type = 'FLOAT'
n96.inputs[1].default_value = 2.0
n97 = _N.new('ShaderNodeMath'); n97.name = 'Math.009'; n97.location = (54, -136)
n97.label = 'supersampling'
n97.hide = True
n97.operation = 'MULTIPLY'
n97.inputs[1].default_value = 1.1
n98 = _N.new('ShaderNodeMath'); n98.name = 'Math.012'; n98.location = (899, -198)
n98.operation = 'MULTIPLY'
n99 = _N.new('ShaderNodeMath'); n99.name = 'Math.011'; n99.location = (263, -492)
n99.operation = 'MULTIPLY'
n100 = _N.new('ShaderNodeClamp'); n100.name = 'Clamp'; n100.location = (54, -196)
n100.hide = True
n100.inputs[1].default_value = 1.1
n100.inputs[2].default_value = 10.0
n101 = _N.new('NodeFrame'); n101.name = 'Frame.007'; n101.location = (29, -246)
n101.label = 'Initial Density Estimate'
n101.width = 1316
n102 = _N.new('GeometryNodeSwitch'); n102.name = 'Switch.017'; n102.location = (-3520, -20)
n102.input_type = 'FLOAT'
n103 = _N.new('GeometryNodeSwitch'); n103.name = 'Switch.018'; n103.location = (3312, -456)
n103.input_type = 'FLOAT'
n104 = _N.new('ShaderNodeMath'); n104.name = 'Math.005'; n104.location = (29, -96)
n104.operation = 'DIVIDE'
n104.inputs[0].default_value = 0.3183
n105 = _N.new('ShaderNodeMath'); n105.name = 'Math.010'; n105.location = (209, -96)
n105.operation = 'POWER'
n106 = _N.new('NodeReroute'); n106.name = 'Reroute.021'; n106.location = (149, -56)
n106.width = 22
n106.socket_idname = 'NodeSocketInt'
n107 = _N.new('NodeReroute'); n107.name = 'Reroute.022'; n107.location = (671, -137)
n107.width = 22
n107.socket_idname = 'NodeSocketInt'
n108 = _N.new('NodeGroupInput'); n108.name = 'Group Input.003'; n108.location = (3218, -869)
n109 = _N.new('FunctionNodeHashValue'); n109.name = 'Hash Value.001'; n109.location = (3413, -809)
n109.inputs[1].default_value = 32351
n110 = _N.new('ShaderNodeMath'); n110.name = 'Math.017'; n110.location = (1050, -543)
n110.hide = True
n110.operation = 'MULTIPLY'
n111 = _N.new('NodeReroute'); n111.name = 'Reroute.009'; n111.location = (2925, -597)
n111.width = 22
n111.socket_idname = 'NodeSocketFloat'
n112 = _N.new('ShaderNodeMath'); n112.name = 'Math.014'; n112.location = (1127, -453)
n112.operation = 'MULTIPLY'
n113 = _N.new('GeometryNodeAttributeStatistic'); n113.name = 'Attribute Statistic.003'; n113.location = (611, -529)
n113.domain = 'FACE'
n114 = _N.new('FunctionNodeInputInt'); n114.name = 'Integer'; n114.location = (1171, -159)
n114.label = 'Maximum Iterations'
n114.integer = 5
n114.outputs[0].default_value = 0
n115 = _N.new('NodeReroute'); n115.name = 'Reroute.014'; n115.location = (122, -41)
n115.width = 22
n115.socket_idname = 'NodeSocketBool'
n115.inputs[0].default_value = False
n116 = _N.new('NodeReroute'); n116.name = 'Reroute.015'; n116.location = (1330, -43)
n116.width = 22
n116.socket_idname = 'NodeSocketBool'
n117 = _N.new('NodeGroupInput'); n117.name = 'Group Input.020'; n117.location = (394, -201)
n118 = _N.new('GeometryNodeSwitch'); n118.name = 'Switch.019'; n118.location = (1116, -224)
n119 = _N.new('FunctionNodeRandomValue'); n119.name = 'Random Value.003'; n119.location = (398, -36)
n120 = _N.new('NodeGroupInput'); n120.name = 'Group Input.024'; n120.location = (29, -111)
n121 = _N.new('FunctionNodeHashValue'); n121.name = 'Hash Value.002'; n121.location = (208, -113)
n121.inputs[1].default_value = 32351
n122 = _N.new('FunctionNodeCompare'); n122.name = 'Compare.005'; n122.location = (576, -54)
n123 = _N.new('FunctionNodeCompare'); n123.name = 'Compare.006'; n123.location = (576, -182)
n123.operation = 'LESS_THAN'
n123.inputs[1].default_value = 1.0
n124 = _N.new('GeometryNodeDeleteGeometry'); n124.name = 'Delete Geometry.003'; n124.location = (931, -356)
n125 = _N.new('NodeReroute'); n125.name = 'Reroute.016'; n125.location = (888, -322)
n125.width = 22
n125.socket_idname = 'NodeSocketGeometry'
n126 = _N.new('NodeFrame'); n126.name = 'Frame.002'; n126.location = (-3808, 1136)
n126.label = 'Viewport Visibility'
n126.width = 1285
n127 = _N.new('FunctionNodeAlignRotationToVector'); n127.name = 'Align Rotation to Vector'; n127.location = (294, -156)
n127.axis = 'X'
n128 = _N.new('FunctionNodeTransformDirection'); n128.name = 'Transform Direction'; n128.location = (94, -316)
n128.inputs[0].default_value = (0.0, 0.0, 1.0)
n129 = _N.new('GeometryNodeIndexSwitch'); n129.name = 'Index Switch.003'; n129.location = (554, -156)
n129.index_switch_items.clear()
_it = n129.index_switch_items.new()
_it = n129.index_switch_items.new()
_it = n129.index_switch_items.new()
n129.data_type = 'ROTATION'
n130 = _N.new('FunctionNodeAlignRotationToVector'); n130.name = 'Align Rotation to Vector.001'; n130.location = (294, -316)
n130.axis = 'Y'
n131 = _N.new('NodeReroute'); n131.name = 'Reroute.011'; n131.location = (154, -136)
n131.width = 22
n131.socket_idname = 'NodeSocketRotation'
n132 = _N.new('NodeReroute'); n132.name = 'Reroute.012'; n132.location = (474, -136)
n132.width = 22
n132.socket_idname = 'NodeSocketRotation'
n133 = _N.new('NodeReroute'); n133.name = 'Reroute.013'; n133.location = (34, -236)
n133.width = 22
n133.socket_idname = 'NodeSocketRotation'
n134 = _N.new('GeometryNodeMenuSwitch'); n134.name = 'Menu Switch.004'; n134.location = (314, -56)
n134.hide = True
n134.enum_items.clear()
_it = n134.enum_items.new('X')
_it = n134.enum_items.new('Y')
_it = n134.enum_items.new('Z')
n134.enum_definition.enum_definition.enum_definition.enum_definition.data_type = 'INT'
n134.enum_definition.enum_definition.enum_definition.data_type = 'INT'
n134.enum_definition.enum_definition.data_type = 'INT'
n134.enum_definition.data_type = 'INT'
n134.data_type = 'INT'
n134.inputs[1].default_value = 0
n134.inputs[2].default_value = 1
n134.inputs[3].default_value = 2
n135 = _N.new('NodeGroupInput'); n135.name = 'Group Input.019'; n135.location = (114, -36)
n136 = _N.new('ShaderNodeMath'); n136.name = 'Math.013'; n136.location = (512, -260)
n136.operation = 'SUBTRACT'
n136.inputs[0].default_value = 1.0
n137 = _N.new('GeometryNodeImageInfo'); n137.name = 'Image Info'; n137.location = (232, -204)
n137.hide = True
n138 = _N.new('FunctionNodeCompare'); n138.name = 'Compare.007'; n138.location = (518, -204)
n138.hide = True
n138.data_type = 'INT'
n139 = _N.new('GeometryNodeSwitch'); n139.name = 'Switch.010'; n139.location = (1097, -186)
n140 = _N.new('NodeFrame'); n140.name = 'Frame.004'; n140.location = (-3094, 336)
n140.label = 'Alignment'
n140.width = 904
n141 = _N.new('FunctionNodeBooleanMath'); n141.name = 'Boolean Math'; n141.location = (881, -187)
n142 = _N.new('GeometryNodeIsViewport'); n142.name = 'Is Viewport'; n142.location = (573, -294)
n143 = _N.new('GeometryNodeSwitch'); n143.name = 'Switch.011'; n143.location = (777, -36)
n144 = _N.new('NodeFrame'); n144.name = 'Frame.013'; n144.location = (2055, 268)
n144.label = 'Randomization'
n144.width = 946
n145 = _N.new('NodeReroute'); n145.name = 'Reroute.024'; n145.location = (3182, 184)
n145.width = 22
n145.socket_idname = 'NodeSocketGeometry'
n146 = _N.new('NodeGroupInput'); n146.name = 'Group Input.008'; n146.location = (29, -263)
n147 = _N.new('NodeGroupInput'); n147.name = 'Group Input.026'; n147.location = (544, -74)
n148 = _N.new('NodeReroute'); n148.name = 'Reroute.023'; n148.location = (710, -136)
n148.width = 22
n148.socket_idname = 'NodeSocketInt'
n148.inputs[0].default_value = 0
n149 = _N.new('GeometryNodeSwitch'); n149.name = 'Switch.020'; n149.location = (830, -456)
n150 = _N.new('GeometryNodeCollectionInfo'); n150.name = 'Collection Info.001'; n150.location = (390, -676)
n150.inputs[1].default_value = True
n150.inputs[2].default_value = True
n151 = _N.new('NodeGroupInput'); n151.name = 'Group Input.007'; n151.location = (390, -456)
n152 = _N.new('NodeReroute'); n152.name = 'Reroute.025'; n152.location = (350, -676)
n152.width = 22
n152.socket_idname = 'NodeSocketCollection'
n153 = _N.new('GeometryNodeObjectInfo'); n153.name = 'Object Info.001'; n153.location = (230, -316)
n153.inputs[1].default_value = True
n154 = _N.new('GeometryNodeSwitch'); n154.name = 'Switch.021'; n154.location = (830, -596)
n155 = _N.new('GeometryNodeSetInstanceTransform'); n155.name = 'Set Instance Transform'; n155.location = (630, -836)
n156 = _N.new('FunctionNodeCombineTransform'); n156.name = 'Combine Transform'; n156.location = (450, -896)
n157 = _N.new('NodeReroute'); n157.name = 'Reroute.026'; n157.location = (410, -856)
n157.width = 22
n157.socket_idname = 'NodeSocketGeometry'
n158 = _N.new('GeometryNodeSwitch'); n158.name = 'Switch.022'; n158.location = (3312, -316)
n158.input_type = 'VECTOR'
n159 = _N.new('GeometryNodeSwitch'); n159.name = 'Switch.023'; n159.location = (-3520, 140)
n159.input_type = 'VECTOR'
n160 = _N.new('GeometryNodeSetPosition'); n160.name = 'Set Position'; n160.location = (399, -36)
n161 = _N.new('ShaderNodeVectorMath'); n161.name = 'Vector Math.005'; n161.location = (228, -104)
n161.operation = 'SCALE'
n162 = _N.new('NodeFrame'); n162.name = 'Frame.011'; n162.location = (-363, 703)
n162.label = 'Normal Offset'
n162.width = 569
n163 = _N.new('NodeReroute'); n163.name = 'Reroute.027'; n163.location = (-2227, -207)
n163.width = 22
n163.socket_idname = 'NodeSocketVector'
n164 = _N.new('NodeReroute'); n164.name = 'Reroute.028'; n164.location = (-3148, -203)
n164.width = 22
n164.socket_idname = 'NodeSocketVector'
n165 = _N.new('GeometryNodeSwitch'); n165.name = 'Switch.024'; n165.location = (1610, -383)
n165.input_type = 'VECTOR'
n166 = _N.new('NodeFrame'); n166.name = 'Frame.012'; n166.location = (2176, -81)
n166.label = 'Make new density estimate'
n166.width = 688
n167 = _N.new('NodeReroute'); n167.name = 'Reroute.029'; n167.location = (34, -96)
n167.width = 22
n167.socket_idname = 'NodeSocketInt'
n168 = _N.new('NodeFrame'); n168.name = 'Frame.014'; n168.location = (255, -160)
n168.label = 'new estimate'
n168.width = 404
n169 = _N.new('GeometryNodeSwitch'); n169.name = 'Switch.026'; n169.location = (3306, -590)
n169.input_type = 'BOOLEAN'
n170 = _N.new('GeometryNodeInputID'); n170.name = 'ID'; n170.location = (962, -313)
n171 = _N.new('NodeGroupInput'); n171.name = 'Group Input.031'; n171.location = (29, -216)
n172 = _N.new('GeometryNodeGroup'); n172.name = 'Group.006'; n172.location = (459, -173)
n172.width = 256
n172.node_tree = ng_randomize_transforms
n172.inputs[1].default_value = True
n172.inputs[2].default_value = True
n173 = _N.new('NodeReroute'); n173.name = 'Reroute.031'; n173.location = (186, -123)
n173.width = 22
n173.socket_idname = 'NodeSocketGeometry'
n174 = _N.new('FunctionNodeHashValue'); n174.name = 'Hash Value.005'; n174.location = (249, -438)
n175 = _N.new('GeometryNodeSwitch'); n175.name = 'Switch.025'; n175.location = (450, -203)
n176 = _N.new('NodeGroupInput'); n176.name = 'Group Input.027'; n176.location = (270, -163)
n177 = _N.new('GeometryNodeSeparateComponents'); n177.name = 'Separate Components'; n177.location = (270, -243)
n178 = _N.new('GeometryNodeSeparateComponents'); n178.name = 'Separate Components.001'; n178.location = (3740, 360)
n178.hide = True
n179 = _N.new('NodeGroupInput'); n179.name = 'Group Input.035'; n179.location = (3974, 496)
n180 = _N.new('GeometryNodeSwitch'); n180.name = 'Switch.028'; n180.location = (4180, 440)
n181 = _N.new('GeometryNodeJoinGeometry'); n181.name = 'Join Geometry.001'; n181.location = (3980, 400)
n182 = _N.new('GeometryNodeWarning'); n182.name = 'Warning'; n182.location = (661, -51)
n182.warning_type = 'INFO'
n182.inputs[1].default_value = 'Pick Instance is on, but there is no instances to pick from. Falling back to use input as instance.'
n183 = _N.new('NodeReroute'); n183.name = 'Reroute.018'; n183.location = (34, -223)
n183.width = 22
n183.socket_idname = 'NodeSocketGeometry'
n184 = _N.new('GeometryNodeAttributeDomainSize'); n184.name = 'Domain Size.003'; n184.location = (106, -87)
n184.component = 'INSTANCES'
n185 = _N.new('FunctionNodeCompare'); n185.name = 'Compare.002'; n185.location = (285, -65)
n185.operation = 'EQUAL'
n185.data_type = 'INT'
n186 = _N.new('FunctionNodeBooleanMath'); n186.name = 'Boolean Math.001'; n186.location = (474, -43)
n187 = _N.new('GeometryNodeSwitch'); n187.name = 'Switch.027'; n187.location = (836, -71)
n188 = _N.new('GeometryNodeGeometryToInstance'); n188.name = 'Geometry to Instance.001'; n188.location = (586, -203)
n189 = _N.new('NodeReroute'); n189.name = 'Reroute.032'; n189.location = (533, -216)
n189.width = 22
n189.socket_idname = 'NodeSocketGeometry'
n190 = _N.new('NodeFrame'); n190.name = 'Frame.008'; n190.location = (732, 189)
n190.label = 'Instance Fallback'
n190.width = 1006
n191 = _N.new('NodeReroute'); n191.name = 'Reroute.037'; n191.location = (383, -41)
n191.width = 22
n191.socket_idname = 'NodeSocketBool'
n192 = _N.new('NodeReroute'); n192.name = 'Reroute.033'; n192.location = (1164, -1120)
n192.width = 22
n192.socket_idname = 'NodeSocketVectorXYZ'
n193 = _N.new('NodeReroute'); n193.name = 'Reroute.035'; n193.location = (1677, 213)
n193.width = 22
n193.socket_idname = 'NodeSocketRotation'
n194 = _N.new('NodeReroute'); n194.name = 'Reroute.036'; n194.location = (1698, 268)
n194.width = 22
n194.socket_idname = 'NodeSocketGeometry'
n195 = _N.new('NodeReroute'); n195.name = 'Reroute.038'; n195.location = (3265, -637)
n195.width = 22
n195.socket_idname = 'NodeSocketBool'
n196 = _N.new('NodeReroute'); n196.name = 'Reroute.039'; n196.location = (3265, -237)
n196.width = 22
n196.socket_idname = 'NodeSocketBool'
n197 = _N.new('NodeReroute'); n197.name = 'Reroute.040'; n197.location = (3265, -517)
n197.width = 22
n197.socket_idname = 'NodeSocketBool'
n198 = _N.new('NodeReroute'); n198.name = 'Reroute.041'; n198.location = (3265, -377)
n198.width = 22
n198.socket_idname = 'NodeSocketBool'
n199 = _N.new('NodeReroute'); n199.name = 'Reroute.030'; n199.location = (2285, -637)
n199.width = 22
n199.socket_idname = 'NodeSocketBool'
n200 = _N.new('NodeReroute'); n200.name = 'Reroute.042'; n200.location = (2285, -597)
n200.width = 22
n200.socket_idname = 'NodeSocketFloat'
n201 = _N.new('NodeReroute'); n201.name = 'Reroute.044'; n201.location = (2865, -557)
n201.width = 22
n201.socket_idname = 'NodeSocketRotation'
n202 = _N.new('NodeReroute'); n202.name = 'Reroute.045'; n202.location = (3185, -537)
n202.width = 22
n202.socket_idname = 'NodeSocketVector'
n203 = _N.new('NodeReroute'); n203.name = 'Reroute.043'; n203.location = (1446, -941)
n203.width = 22
n203.hide = True
n203.socket_idname = 'NodeSocketFloat'
n204 = _N.new('NodeReroute'); n204.name = 'Reroute.046'; n204.location = (4224, -943)
n204.width = 22
n204.socket_idname = 'NodeSocketFloat'
n205 = _N.new('NodeReroute'); n205.name = 'Reroute.047'; n205.location = (-3560, 240)
n205.width = 22
n205.socket_idname = 'NodeSocketBool'
n206 = _N.new('NodeReroute'); n206.name = 'Reroute.048'; n206.location = (-3560, 80)
n206.width = 22
n206.socket_idname = 'NodeSocketBool'
n207 = _N.new('NodeReroute'); n207.name = 'Reroute.049'; n207.location = (-3560, -80)
n207.width = 22
n207.socket_idname = 'NodeSocketBool'
n208 = _N.new('NodeReroute'); n208.name = 'Reroute.050'; n208.location = (-3580, 360)
n208.width = 22
n208.socket_idname = 'NodeSocketGeometry'
n209 = _N.new('NodeReroute'); n209.name = 'Reroute.051'; n209.location = (1570, -303)
n209.width = 22
n209.socket_idname = 'NodeSocketBool'
n210 = _N.new('NodeReroute'); n210.name = 'Reroute.052'; n210.location = (1570, -443)
n210.width = 22
n210.socket_idname = 'NodeSocketBool'
n211 = _N.new('NodeReroute'); n211.name = 'Reroute.053'; n211.location = (950, -363)
n211.width = 22
n211.socket_idname = 'NodeSocketFloatFactor'
n212 = _N.new('NodeReroute'); n212.name = 'Reroute.054'; n212.location = (950, -343)
n212.width = 22
n212.socket_idname = 'NodeSocketBool'
n213 = _N.new('NodeReroute'); n213.name = 'Reroute.055'; n213.location = (950, -323)
n213.width = 22
n213.socket_idname = 'NodeSocketGeometry'
n214 = _N.new('NodeReroute'); n214.name = 'Reroute.056'; n214.location = (950, -383)
n214.width = 22
n214.socket_idname = 'NodeSocketInt'
n215 = _N.new('NodeReroute'); n215.name = 'Reroute.057'; n215.location = (1108, -598)
n215.width = 22
n215.socket_idname = 'NodeSocketFloat'
n216 = _N.new('NodeReroute'); n216.name = 'Reroute.058'; n216.location = (1714, -599)
n216.width = 22
n216.socket_idname = 'NodeSocketFloat'
n217 = _N.new('NodeReroute'); n217.name = 'Reroute.059'; n217.location = (-360, 120)
n217.width = 22
n217.socket_idname = 'NodeSocketInt'
n218 = _N.new('NodeReroute'); n218.name = 'Reroute.060'; n218.location = (710, -276)
n218.width = 22
n218.socket_idname = 'NodeSocketBool'
n218.inputs[0].default_value = False
n219 = _N.new('NodeReroute'); n219.name = 'Reroute.061'; n219.location = (-360, 40)
n219.width = 22
n219.socket_idname = 'NodeSocketBool'
n220 = _N.new('NodeReroute'); n220.name = 'Reroute.062'; n220.location = (240, 160)
n220.width = 22
n220.socket_idname = 'NodeSocketBool'
n221 = _N.new('NodeReroute'); n221.name = 'Reroute.010'; n221.location = (1950, -216)
n221.width = 22
n221.socket_idname = 'NodeSocketGeometry'
n222 = _N.new('NodeReroute'); n222.name = 'Reroute.063'; n222.location = (1410, -216)
n222.width = 22
n222.socket_idname = 'NodeSocketGeometry'
n223 = _N.new('NodeFrame'); n223.name = 'Frame.009'; n223.location = (-1970, -104)
n223.label = 'Instance Geometry'
n223.width = 2279
n224 = _N.new('NodeFrame'); n224.name = 'Frame.010'; n224.location = (1100, -520)
n224.label = 'Dummy Cube'
n224.width = 939
n225 = _N.new('NodeReroute'); n225.name = 'Reroute.034'; n225.location = (861, -978)
n225.width = 22
n225.socket_idname = 'NodeSocketFloat'
n226 = _N.new('NodeReroute'); n226.name = 'Reroute.064'; n226.location = (-2812, -1077)
n226.width = 22
n226.socket_idname = 'NodeSocketFloat'
n227 = _N.new('NodeReroute'); n227.name = 'Reroute.065'; n227.location = (20, 160)
n227.width = 22
n227.socket_idname = 'NodeSocketBool'
n228 = _N.new('NodeReroute'); n228.name = 'Reroute.066'; n228.location = (770, -496)
n228.width = 22
n228.socket_idname = 'NodeSocketBool'
n229 = _N.new('GeometryNodeSwitch'); n229.name = 'Switch.029'; n229.location = (590, -376)
n229.input_type = 'BOOLEAN'
n229.inputs[1].default_value = False
n230 = _N.new('NodeReroute'); n230.name = 'Reroute.067'; n230.location = (-1640, 140)
n230.width = 22
n230.socket_idname = 'NodeSocketBool'
n68.pair_with_output(n69)
n1.parent = n223
n2.parent = n59
n4.parent = n223
n5.parent = n59
n6.parent = n223
n7.parent = n223
n8.parent = n57
n9.parent = n59
n10.parent = n59
n11.parent = n59
n12.parent = n59
n13.parent = n59
n14.parent = n59
n15.parent = n223
n17.parent = n59
n18.parent = n57
n19.parent = n59
n21.parent = n57
n26.parent = n224
n27.parent = n224
n28.parent = n223
n29.parent = n223
n30.parent = n223
n31.parent = n223
n32.parent = n223
n33.parent = n224
n36.parent = n140
n37.parent = n140
n38.parent = n223
n39.parent = n223
n41.parent = n57
n42.parent = n57
n43.parent = n57
n52.parent = n59
n53.parent = n59
n54.parent = n57
n55.parent = n57
n56.parent = n57
n59.parent = n58
n60.parent = n63
n61.parent = n63
n62.parent = n63
n63.parent = n58
n68.parent = n63
n69.parent = n63
n70.parent = n166
n71.parent = n166
n72.parent = n59
n73.parent = n59
n74.parent = n59
n75.parent = n63
n76.parent = n63
n77.parent = n63
n78.parent = n63
n79.parent = n63
n80.parent = n101
n81.parent = n101
n82.parent = n101
n83.parent = n101
n85.parent = n86
n86.parent = n101
n87.parent = n63
n88.parent = n63
n89.parent = n63
n90.parent = n63
n91.parent = n101
n92.parent = n101
n93.parent = n63
n94.parent = n63
n95.parent = n168
n96.parent = n168
n97.parent = n168
n98.parent = n101
n99.parent = n101
n100.parent = n168
n101.parent = n63
n103.parent = n63
n104.parent = n224
n105.parent = n224
n106.parent = n166
n107.parent = n63
n108.parent = n63
n109.parent = n63
n110.parent = n59
n111.parent = n63
n112.parent = n101
n113.parent = n101
n114.parent = n63
n115.parent = n59
n116.parent = n59
n117.parent = n126
n118.parent = n126
n119.parent = n126
n120.parent = n126
n121.parent = n126
n122.parent = n126
n123.parent = n126
n124.parent = n126
n125.parent = n126
n127.parent = n140
n128.parent = n140
n129.parent = n140
n130.parent = n140
n131.parent = n140
n132.parent = n140
n133.parent = n140
n134.parent = n140
n135.parent = n140
n136.parent = n57
n137.parent = n57
n138.parent = n57
n139.parent = n57
n141.parent = n126
n142.parent = n126
n143.parent = n144
n146.parent = n144
n147.parent = n144
n148.parent = n223
n149.parent = n223
n150.parent = n223
n151.parent = n223
n152.parent = n223
n153.parent = n223
n154.parent = n223
n155.parent = n223
n156.parent = n223
n157.parent = n223
n158.parent = n63
n160.parent = n162
n161.parent = n162
n165.parent = n59
n166.parent = n63
n167.parent = n168
n168.parent = n166
n169.parent = n63
n171.parent = n162
n172.parent = n144
n173.parent = n144
n174.parent = n144
n175.parent = n59
n176.parent = n59
n177.parent = n59
n182.parent = n190
n183.parent = n190
n184.parent = n190
n185.parent = n190
n186.parent = n190
n187.parent = n190
n188.parent = n190
n189.parent = n190
n191.parent = n190
n195.parent = n63
n196.parent = n63
n197.parent = n63
n198.parent = n63
n199.parent = n63
n200.parent = n63
n201.parent = n63
n202.parent = n63
n203.parent = n63
n204.parent = n63
n209.parent = n59
n210.parent = n59
n211.parent = n59
n212.parent = n59
n213.parent = n59
n214.parent = n59
n215.parent = n59
n216.parent = n59
n218.parent = n223
n221.parent = n223
n222.parent = n223
n224.parent = n223
n225.parent = n223
n228.parent = n223
n229.parent = n223
_L.new(n194.outputs[0], n3.inputs[0])
_L.new(n193.outputs[0], n3.inputs[5])
_L.new(n212.outputs[0], n2.inputs[1])
_L.new(n214.outputs[0], n2.inputs[6])
_L.new(n192.outputs[0], n3.inputs[6])
_L.new(n213.outputs[0], n5.inputs[0])
_L.new(n212.outputs[0], n5.inputs[1])
_L.new(n214.outputs[0], n5.inputs[6])
_L.new(n6.outputs[0], n7.inputs[0])
_L.new(n1.outputs[12], n6.inputs[0])
_L.new(n152.outputs[0], n4.inputs[0])
_L.new(n12.outputs[1], n10.inputs[0])
_L.new(n12.outputs[6], n11.inputs[0])
_L.new(n213.outputs[0], n2.inputs[0])
_L.new(n2.outputs[0], n13.inputs[1])
_L.new(n5.outputs[0], n13.inputs[2])
_L.new(n2.outputs[2], n14.inputs[1])
_L.new(n5.outputs[2], n14.inputs[2])
_L.new(n1.outputs[24], n15.inputs[0])
_L.new(n17.outputs[0], n13.inputs[0])
_L.new(n209.outputs[0], n14.inputs[0])
_L.new(n12.outputs[10], n19.inputs[0])
_L.new(n20.outputs[3], n16.inputs[0])
_L.new(n56.outputs[0], n21.inputs[0])
_L.new(n18.outputs[3], n21.inputs[1])
_L.new(n24.outputs[0], n3.inputs[4])
_L.new(n23.outputs[20], n22.inputs[1])
_L.new(n25.outputs[0], n24.inputs[0])
_L.new(n33.outputs[0], n27.inputs[0])
_L.new(n221.outputs[0], n28.inputs[1])
_L.new(n27.outputs[0], n28.inputs[2])
_L.new(n38.outputs[0], n30.inputs[0])
_L.new(n29.outputs[0], n31.inputs[0])
_L.new(n30.outputs[5], n31.inputs[1])
_L.new(n38.outputs[0], n29.inputs[0])
_L.new(n31.outputs[0], n32.inputs[2])
_L.new(n32.outputs[0], n28.inputs[0])
_L.new(n26.outputs[0], n33.inputs[0])
_L.new(n153.outputs[4], n7.inputs[1])
_L.new(n227.outputs[0], n35.inputs[2])
_L.new(n40.outputs[0], n25.inputs[0])
_L.new(n37.outputs[22], n36.inputs[0])
_L.new(n129.outputs[0], n36.inputs[2])
_L.new(n7.outputs[0], n38.inputs[1])
_L.new(n154.outputs[0], n38.inputs[2])
_L.new(n148.outputs[0], n38.inputs[0])
_L.new(n1.outputs[11], n39.inputs[0])
_L.new(n219.outputs[0], n35.inputs[0])
_L.new(n35.outputs[0], n40.inputs[1])
_L.new(n220.outputs[0], n40.inputs[2])
_L.new(n217.outputs[0], n40.inputs[0])
_L.new(n41.outputs[34], n8.inputs[0])
_L.new(n42.outputs[10], n43.inputs[0])
_L.new(n49.outputs[0], n44.inputs[0])
_L.new(n45.outputs[0], n44.inputs[0])
_L.new(n46.outputs[0], n0.inputs[0])
_L.new(n47.outputs[8], n46.inputs[0])
_L.new(n50.outputs[0], n49.inputs[0])
_L.new(n145.outputs[0], n48.inputs[0])
_L.new(n145.outputs[0], n50.inputs[1])
_L.new(n48.outputs[0], n50.inputs[2])
_L.new(n51.outputs[17], n50.inputs[0])
_L.new(n52.outputs[5], n53.inputs[1])
_L.new(n53.outputs[0], n2.inputs[4])
_L.new(n56.outputs[0], n54.inputs[1])
_L.new(n139.outputs[0], n54.inputs[2])
_L.new(n55.outputs[33], n54.inputs[0])
_L.new(n118.outputs[0], n56.inputs[0])
_L.new(n61.outputs[1], n60.inputs[1])
_L.new(n61.outputs[10], n60.inputs[6])
_L.new(n61.outputs[0], n60.inputs[0])
_L.new(n68.outputs[4], n62.inputs[0])
_L.new(n61.outputs[6], n62.inputs[1])
_L.new(n13.outputs[0], n64.inputs[1])
_L.new(n14.outputs[0], n65.inputs[1])
_L.new(n67.outputs[2], n66.inputs[0])
_L.new(n208.outputs[0], n64.inputs[2])
_L.new(n70.outputs[0], n71.inputs[2])
_L.new(n106.outputs[0], n71.inputs[3])
_L.new(n9.outputs[0], n72.inputs[0])
_L.new(n74.outputs[0], n72.inputs[2])
_L.new(n74.outputs[0], n73.inputs[0])
_L.new(n72.outputs[4], n73.inputs[1])
_L.new(n52.outputs[5], n74.inputs[0])
_L.new(n111.outputs[0], n75.inputs[1])
_L.new(n103.outputs[0], n69.inputs[3])
_L.new(n69.outputs[1], n65.inputs[2])
_L.new(n78.outputs[0], n76.inputs[0])
_L.new(n68.outputs[1], n76.inputs[2])
_L.new(n76.outputs[0], n69.inputs[0])
_L.new(n77.outputs[0], n69.inputs[1])
_L.new(n68.outputs[2], n77.inputs[2])
_L.new(n80.outputs[0], n81.inputs[0])
_L.new(n82.outputs[0], n81.inputs[2])
_L.new(n79.outputs[4], n83.inputs[0])
_L.new(n85.outputs[0], n68.inputs[4])
_L.new(n84.outputs[0], n64.inputs[0])
_L.new(n205.outputs[0], n65.inputs[0])
_L.new(n80.outputs[1], n81.inputs[1])
_L.new(n62.outputs[0], n60.inputs[4])
_L.new(n94.outputs[0], n87.inputs[0])
_L.new(n88.outputs[0], n89.inputs[2])
_L.new(n90.outputs[4], n89.inputs[3])
_L.new(n89.outputs[0], n87.inputs[1])
_L.new(n81.outputs[2], n91.inputs[0])
_L.new(n80.outputs[1], n92.inputs[1])
_L.new(n80.outputs[0], n92.inputs[0])
_L.new(n99.outputs[0], n92.inputs[2])
_L.new(n69.outputs[0], n94.inputs[0])
_L.new(n93.outputs[1], n94.inputs[3])
_L.new(n167.outputs[0], n95.inputs[1])
_L.new(n106.outputs[0], n95.inputs[0])
_L.new(n100.outputs[0], n96.inputs[2])
_L.new(n167.outputs[0], n96.inputs[0])
_L.new(n95.outputs[0], n97.inputs[0])
_L.new(n91.outputs[0], n98.inputs[1])
_L.new(n80.outputs[6], n99.inputs[0])
_L.new(n82.outputs[0], n99.inputs[1])
_L.new(n92.outputs[2], n91.inputs[1])
_L.new(n81.outputs[2], n83.inputs[1])
_L.new(n83.outputs[0], n98.inputs[0])
_L.new(n98.outputs[0], n85.inputs[0])
_L.new(n97.outputs[0], n100.inputs[0])
_L.new(n75.outputs[0], n103.inputs[1])
_L.new(n207.outputs[0], n102.inputs[0])
_L.new(n216.outputs[0], n102.inputs[1])
_L.new(n225.outputs[0], n104.inputs[1])
_L.new(n104.outputs[0], n105.inputs[0])
_L.new(n105.outputs[0], n26.inputs[0])
_L.new(n107.outputs[0], n106.inputs[0])
_L.new(n79.outputs[4], n107.inputs[0])
_L.new(n111.outputs[0], n103.inputs[2])
_L.new(n109.outputs[0], n93.inputs[8])
_L.new(n108.outputs[10], n109.inputs[0])
_L.new(n211.outputs[0], n110.inputs[0])
_L.new(n60.outputs[0], n76.inputs[1])
_L.new(n201.outputs[0], n77.inputs[1])
_L.new(n200.outputs[0], n111.inputs[0])
_L.new(n113.outputs[4], n112.inputs[1])
_L.new(n204.outputs[0], n102.inputs[2])
_L.new(n98.outputs[0], n112.inputs[0])
_L.new(n80.outputs[1], n113.inputs[1])
_L.new(n80.outputs[6], n113.inputs[2])
_L.new(n80.outputs[0], n113.inputs[0])
_L.new(n114.outputs[0], n68.inputs[0])
_L.new(n116.outputs[0], n17.inputs[0])
_L.new(n115.outputs[0], n116.inputs[0])
_L.new(n12.outputs[7], n5.inputs[2])
_L.new(n110.outputs[0], n5.inputs[5])
_L.new(n215.outputs[0], n5.inputs[3])
_L.new(n125.outputs[0], n118.inputs[1])
_L.new(n121.outputs[0], n119.inputs[8])
_L.new(n120.outputs[10], n121.inputs[0])
_L.new(n117.outputs[16], n122.inputs[1])
_L.new(n119.outputs[1], n122.inputs[0])
_L.new(n117.outputs[16], n123.inputs[0])
_L.new(n141.outputs[0], n118.inputs[0])
_L.new(n125.outputs[0], n124.inputs[0])
_L.new(n124.outputs[0], n118.inputs[2])
_L.new(n122.outputs[0], n124.inputs[1])
_L.new(n64.outputs[0], n125.inputs[0])
_L.new(n131.outputs[0], n127.inputs[0])
_L.new(n133.outputs[0], n128.inputs[1])
_L.new(n128.outputs[0], n127.inputs[2])
_L.new(n127.outputs[0], n129.inputs[1])
_L.new(n131.outputs[0], n130.inputs[0])
_L.new(n128.outputs[0], n130.inputs[2])
_L.new(n130.outputs[0], n129.inputs[2])
_L.new(n132.outputs[0], n129.inputs[3])
_L.new(n133.outputs[0], n131.inputs[0])
_L.new(n65.outputs[0], n133.inputs[0])
_L.new(n131.outputs[0], n132.inputs[0])
_L.new(n134.outputs[0], n129.inputs[0])
_L.new(n135.outputs[23], n134.inputs[0])
_L.new(n8.outputs[0], n136.inputs[1])
_L.new(n136.outputs[0], n18.inputs[6])
_L.new(n41.outputs[34], n137.inputs[0])
_L.new(n137.outputs[0], n138.inputs[2])
_L.new(n138.outputs[0], n139.inputs[0])
_L.new(n21.outputs[0], n139.inputs[2])
_L.new(n56.outputs[0], n139.inputs[1])
_L.new(n41.outputs[35], n8.inputs[1])
_L.new(n43.outputs[0], n18.inputs[8])
_L.new(n22.outputs[0], n24.inputs[2])
_L.new(n123.outputs[0], n141.inputs[0])
_L.new(n142.outputs[0], n141.inputs[1])
_L.new(n173.outputs[0], n143.inputs[1])
_L.new(n143.outputs[0], n145.inputs[0])
_L.new(n147.outputs[25], n143.inputs[0])
_L.new(n4.outputs[0], n149.inputs[1])
_L.new(n152.outputs[0], n150.inputs[0])
_L.new(n150.outputs[0], n149.inputs[2])
_L.new(n1.outputs[14], n152.inputs[0])
_L.new(n1.outputs[13], n153.inputs[0])
_L.new(n157.outputs[0], n154.inputs[1])
_L.new(n155.outputs[0], n154.inputs[2])
_L.new(n157.outputs[0], n155.inputs[0])
_L.new(n156.outputs[0], n155.inputs[2])
_L.new(n1.outputs[15], n157.inputs[0])
_L.new(n202.outputs[0], n158.inputs[1])
_L.new(n158.outputs[0], n69.inputs[2])
_L.new(n68.outputs[3], n158.inputs[2])
_L.new(n206.outputs[0], n159.inputs[0])
_L.new(n54.outputs[0], n160.inputs[0])
_L.new(n163.outputs[0], n161.inputs[0])
_L.new(n161.outputs[0], n160.inputs[3])
_L.new(n164.outputs[0], n163.inputs[0])
_L.new(n159.outputs[0], n164.inputs[0])
_L.new(n210.outputs[0], n165.inputs[0])
_L.new(n2.outputs[1], n165.inputs[1])
_L.new(n5.outputs[1], n165.inputs[2])
_L.new(n165.outputs[0], n159.inputs[1])
_L.new(n69.outputs[2], n159.inputs[2])
_L.new(n70.outputs[0], n167.inputs[0])
_L.new(n60.outputs[0], n70.inputs[0])
_L.new(n169.outputs[0], n69.inputs[4])
_L.new(n195.outputs[0], n169.inputs[0])
_L.new(n71.outputs[0], n169.inputs[1])
_L.new(n195.outputs[0], n169.inputs[2])
_L.new(n196.outputs[0], n78.inputs[0])
_L.new(n170.outputs[0], n22.inputs[0])
_L.new(n171.outputs[21], n161.inputs[3])
_L.new(n173.outputs[0], n172.inputs[0])
_L.new(n172.outputs[0], n143.inputs[2])
_L.new(n3.outputs[0], n173.inputs[0])
_L.new(n146.outputs[28], n172.inputs[5])
_L.new(n146.outputs[27], n172.inputs[4])
_L.new(n146.outputs[26], n172.inputs[3])
_L.new(n146.outputs[29], n172.inputs[6])
_L.new(n146.outputs[30], n172.inputs[7])
_L.new(n146.outputs[31], n172.inputs[8])
_L.new(n146.outputs[10], n174.inputs[0])
_L.new(n146.outputs[32], n174.inputs[1])
_L.new(n174.outputs[0], n172.inputs[9])
_L.new(n180.outputs[0], n46.inputs[1])
_L.new(n176.outputs[9], n175.inputs[0])
_L.new(n175.outputs[0], n9.inputs[0])
_L.new(n12.outputs[0], n177.inputs[0])
_L.new(n177.outputs[0], n175.inputs[1])
_L.new(n12.outputs[0], n175.inputs[2])
_L.new(n45.outputs[0], n178.inputs[0])
_L.new(n44.outputs[0], n46.inputs[2])
_L.new(n179.outputs[9], n180.inputs[0])
_L.new(n49.outputs[0], n180.inputs[2])
_L.new(n178.outputs[1], n181.inputs[0])
_L.new(n178.outputs[2], n181.inputs[0])
_L.new(n178.outputs[3], n181.inputs[0])
_L.new(n178.outputs[4], n181.inputs[0])
_L.new(n178.outputs[5], n181.inputs[0])
_L.new(n181.outputs[0], n180.inputs[1])
_L.new(n49.outputs[0], n181.inputs[0])
_L.new(n183.outputs[0], n184.inputs[0])
_L.new(n184.outputs[5], n185.inputs[2])
_L.new(n185.outputs[0], n186.inputs[1])
_L.new(n186.outputs[0], n182.inputs[0])
_L.new(n188.outputs[0], n187.inputs[2])
_L.new(n189.outputs[0], n188.inputs[0])
_L.new(n189.outputs[0], n187.inputs[1])
_L.new(n183.outputs[0], n189.inputs[0])
_L.new(n182.outputs[0], n187.inputs[0])
_L.new(n191.outputs[0], n186.inputs[0])
_L.new(n187.outputs[0], n3.inputs[2])
_L.new(n28.outputs[0], n183.inputs[0])
_L.new(n25.outputs[0], n191.inputs[0])
_L.new(n191.outputs[0], n3.inputs[3])
_L.new(n15.outputs[0], n192.inputs[0])
_L.new(n36.outputs[0], n193.inputs[0])
_L.new(n160.outputs[0], n194.inputs[0])
_L.new(n228.outputs[0], n149.inputs[0])
_L.new(n228.outputs[0], n154.inputs[0])
_L.new(n149.outputs[0], n7.inputs[2])
_L.new(n199.outputs[0], n195.inputs[0])
_L.new(n198.outputs[0], n196.inputs[0])
_L.new(n196.outputs[0], n77.inputs[0])
_L.new(n195.outputs[0], n197.inputs[0])
_L.new(n197.outputs[0], n103.inputs[0])
_L.new(n197.outputs[0], n198.inputs[0])
_L.new(n198.outputs[0], n158.inputs[0])
_L.new(n68.outputs[5], n199.inputs[0])
_L.new(n96.outputs[0], n75.inputs[0])
_L.new(n68.outputs[4], n200.inputs[0])
_L.new(n60.outputs[2], n201.inputs[0])
_L.new(n60.outputs[1], n202.inputs[0])
_L.new(n112.outputs[0], n203.inputs[0])
_L.new(n203.outputs[0], n204.inputs[0])
_L.new(n84.outputs[0], n205.inputs[0])
_L.new(n205.outputs[0], n206.inputs[0])
_L.new(n206.outputs[0], n207.inputs[0])
_L.new(n87.outputs[0], n208.inputs[0])
_L.new(n17.outputs[0], n209.inputs[0])
_L.new(n209.outputs[0], n210.inputs[0])
_L.new(n211.outputs[0], n53.inputs[0])
_L.new(n73.outputs[0], n110.inputs[1])
_L.new(n11.outputs[0], n211.inputs[0])
_L.new(n10.outputs[0], n212.inputs[0])
_L.new(n9.outputs[0], n213.inputs[0])
_L.new(n19.outputs[0], n214.inputs[0])
_L.new(n72.outputs[4], n215.inputs[0])
_L.new(n215.outputs[0], n216.inputs[0])
_L.new(n148.outputs[0], n217.inputs[0])
_L.new(n218.outputs[0], n219.inputs[0])
_L.new(n227.outputs[0], n220.inputs[0])
_L.new(n222.outputs[0], n221.inputs[0])
_L.new(n38.outputs[0], n222.inputs[0])
_L.new(n226.outputs[0], n225.inputs[0])
_L.new(n102.outputs[0], n226.inputs[0])
_L.new(n230.outputs[0], n227.inputs[0])
_L.new(n229.outputs[0], n228.inputs[0])
_L.new(n230.outputs[0], n229.inputs[0])
_L.new(n151.outputs[19], n229.inputs[2])
_L.new(n34.outputs[18], n230.inputs[0])
n0.is_active_output = True

# ---- world
world_world = bpy.data.worlds.new('World'); scene.world = world_world
world_world.use_nodes = True; world_world.node_tree.nodes.clear()
_N = world_world.node_tree.nodes; _L = world_world.node_tree.links
n0 = _N.new('ShaderNodeOutputWorld'); n0.name = 'World Output'; n0.location = (200, 100)
n1 = _N.new('ShaderNodeBackground'); n1.name = 'Background'; n1.location = (-200, 100)
n1.inputs[0].default_value = (0.05088, 0.05088, 0.05088, 1.0)
_L.new(n1.outputs[0], n0.inputs[0])
n0.is_active_output = True
world_world.color = (0.05088, 0.05088, 0.05088)
world_world.sun_shadow_jitter_overblur = 0.0

# ---- meshes
me_cylinder = bpy.data.meshes.new('Cylinder')
me_cylinder.from_pydata([(0.0, 0.03378, -25.0), (0.0, 0.03378, 25.0), (0.00659, 0.03313, -25.0), (0.00659, 0.03313, 25.0), (0.01293, 0.03121, -25.0), (0.01293, 0.03121, 25.0), (0.01877, 0.02809, -25.0), (0.01877, 0.02809, 25.0), (0.02389, 0.02389, -25.0), (0.02389, 0.02389, 25.0), (0.02809, 0.01877, -25.0), (0.02809, 0.01877, 25.0), (0.03121, 0.01293, -25.0), (0.03121, 0.01293, 25.0), (0.03313, 0.00659, -25.0), (0.03313, 0.00659, 25.0), (0.03378, 0.0, -25.0), (0.03378, 0.0, 25.0), (0.03313, -0.00659, -25.0), (0.03313, -0.00659, 25.0), (0.03121, -0.01293, -25.0), (0.03121, -0.01293, 25.0), (0.02809, -0.01877, -25.0), (0.02809, -0.01877, 25.0), (0.02389, -0.02389, -25.0), (0.02389, -0.02389, 25.0), (0.01877, -0.02809, -25.0), (0.01877, -0.02809, 25.0), (0.01293, -0.03121, -25.0), (0.01293, -0.03121, 25.0), (0.00659, -0.03313, -25.0), (0.00659, -0.03313, 25.0), (0.0, -0.03378, -25.0), (0.0, -0.03378, 25.0), (-0.00659, -0.03313, -25.0), (-0.00659, -0.03313, 25.0), (-0.01293, -0.03121, -25.0), (-0.01293, -0.03121, 25.0), (-0.01877, -0.02809, -25.0), (-0.01877, -0.02809, 25.0), (-0.02389, -0.02389, -25.0), (-0.02389, -0.02389, 25.0), (-0.02809, -0.01877, -25.0), (-0.02809, -0.01877, 25.0), (-0.03121, -0.01293, -25.0), (-0.03121, -0.01293, 25.0), (-0.03313, -0.00659, -25.0), (-0.03313, -0.00659, 25.0), (-0.03378, 0.0, -25.0), (-0.03378, 0.0, 25.0), (-0.03313, 0.00659, -25.0), (-0.03313, 0.00659, 25.0), (-0.03121, 0.01293, -25.0), (-0.03121, 0.01293, 25.0), (-0.02809, 0.01877, -25.0), (-0.02809, 0.01877, 25.0), (-0.02389, 0.02389, -25.0), (-0.02389, 0.02389, 25.0), (-0.01877, 0.02809, -25.0), (-0.01877, 0.02809, 25.0), (-0.01293, 0.03121, -25.0), (-0.01293, 0.03121, 25.0), (-0.00659, 0.03313, -25.0), (-0.00659, 0.03313, 25.0)], [], [(0, 1, 3, 2), (2, 3, 5, 4), (4, 5, 7, 6), (6, 7, 9, 8), (8, 9, 11, 10), (10, 11, 13, 12), (12, 13, 15, 14), (14, 15, 17, 16), (16, 17, 19, 18), (18, 19, 21, 20), (20, 21, 23, 22), (22, 23, 25, 24), (24, 25, 27, 26), (26, 27, 29, 28), (28, 29, 31, 30), (30, 31, 33, 32), (32, 33, 35, 34), (34, 35, 37, 36), (36, 37, 39, 38), (38, 39, 41, 40), (40, 41, 43, 42), (42, 43, 45, 44), (44, 45, 47, 46), (46, 47, 49, 48), (48, 49, 51, 50), (50, 51, 53, 52), (52, 53, 55, 54), (54, 55, 57, 56), (56, 57, 59, 58), (58, 59, 61, 60), (3, 1, 63, 61, 59, 57, 55, 53, 51, 49, 47, 45, 43, 41, 39, 37, 35, 33, 31, 29, 27, 25, 23, 21, 19, 17, 15, 13, 11, 9, 7, 5), (60, 61, 63, 62), (62, 63, 1, 0), (0, 2, 4, 6, 8, 10, 12, 14, 16, 18, 20, 22, 24, 26, 28, 30, 32, 34, 36, 38, 40, 42, 44, 46, 48, 50, 52, 54, 56, 58, 60, 62)])
_uv = me_cylinder.uv_layers.new(name='UVMap')
_uv.uv.foreach_set('vector', [1.0, 0.5, 1.0, 1.0, 0.9688, 1.0, 0.9688, 0.5, 0.9688, 0.5, 0.9688, 1.0, 0.9375, 1.0, 0.9375, 0.5, 0.9375, 0.5, 0.9375, 1.0, 0.9062, 1.0, 0.9062, 0.5, 0.9062, 0.5, 0.9062, 1.0, 0.875, 1.0, 0.875, 0.5, 0.875, 0.5, 0.875, 1.0, 0.8438, 1.0, 0.8438, 0.5, 0.8438, 0.5, 0.8438, 1.0, 0.8125, 1.0, 0.8125, 0.5, 0.8125, 0.5, 0.8125, 1.0, 0.7812, 1.0, 0.7812, 0.5, 0.7812, 0.5, 0.7812, 1.0, 0.75, 1.0, 0.75, 0.5, 0.75, 0.5, 0.75, 1.0, 0.7188, 1.0, 0.7188, 0.5, 0.7188, 0.5, 0.7188, 1.0, 0.6875, 1.0, 0.6875, 0.5, 0.6875, 0.5, 0.6875, 1.0, 0.6562, 1.0, 0.6562, 0.5, 0.6562, 0.5, 0.6562, 1.0, 0.625, 1.0, 0.625, 0.5, 0.625, 0.5, 0.625, 1.0, 0.5938, 1.0, 0.5938, 0.5, 0.5938, 0.5, 0.5938, 1.0, 0.5625, 1.0, 0.5625, 0.5, 0.5625, 0.5, 0.5625, 1.0, 0.5312, 1.0, 0.5312, 0.5, 0.5312, 0.5, 0.5312, 1.0, 0.5, 1.0, 0.5, 0.5, 0.5, 0.5, 0.5, 1.0, 0.4688, 1.0, 0.4688, 0.5, 0.4688, 0.5, 0.4688, 1.0, 0.4375, 1.0, 0.4375, 0.5, 0.4375, 0.5, 0.4375, 1.0, 0.4062, 1.0, 0.4062, 0.5, 0.4062, 0.5, 0.4062, 1.0, 0.375, 1.0, 0.375, 0.5, 0.375, 0.5, 0.375, 1.0, 0.3438, 1.0, 0.3438, 0.5, 0.3438, 0.5, 0.3438, 1.0, 0.3125, 1.0, 0.3125, 0.5, 0.3125, 0.5, 0.3125, 1.0, 0.2812, 1.0, 0.2812, 0.5, 0.2812, 0.5, 0.2812, 1.0, 0.25, 1.0, 0.25, 0.5, 0.25, 0.5, 0.25, 1.0, 0.2188, 1.0, 0.2188, 0.5, 0.2188, 0.5, 0.2188, 1.0, 0.1875, 1.0, 0.1875, 0.5, 0.1875, 0.5, 0.1875, 1.0, 0.1562, 1.0, 0.1562, 0.5, 0.1562, 0.5, 0.1562, 1.0, 0.125, 1.0, 0.125, 0.5, 0.125, 0.5, 0.125, 1.0, 0.09375, 1.0, 0.09375, 0.5, 0.09375, 0.5, 0.09375, 1.0, 0.0625, 1.0, 0.0625, 0.5, 0.2968, 0.4854, 0.25, 0.49, 0.2032, 0.4854, 0.1582, 0.4717, 0.1167, 0.4496, 0.08029, 0.4197, 0.05045, 0.3833, 0.02827, 0.3418, 0.01461, 0.2968, 0.01, 0.25, 0.01461, 0.2032, 0.02827, 0.1582, 0.05045, 0.1167, 0.08029, 0.08029, 0.1167, 0.05045, 0.1582, 0.02827, 0.2032, 0.01461, 0.25, 0.01, 0.2968, 0.01461, 0.3418, 0.02827, 0.3833, 0.05045, 0.4197, 0.08029, 0.4496, 0.1167, 0.4717, 0.1582, 0.4854, 0.2032, 0.49, 0.25, 0.4854, 0.2968, 0.4717, 0.3418, 0.4496, 0.3833, 0.4197, 0.4197, 0.3833, 0.4496, 0.3418, 0.4717, 0.0625, 0.5, 0.0625, 1.0, 0.03125, 1.0, 0.03125, 0.5, 0.03125, 0.5, 0.03125, 1.0, 0.0, 1.0, 0.0, 0.5, 0.75, 0.49, 0.7968, 0.4854, 0.8418, 0.4717, 0.8833, 0.4496, 0.9197, 0.4197, 0.9496, 0.3833, 0.9717, 0.3418, 0.9854, 0.2968, 0.99, 0.25, 0.9854, 0.2032, 0.9717, 0.1582, 0.9496, 0.1167, 0.9197, 0.08029, 0.8833, 0.05045, 0.8418, 0.02827, 0.7968, 0.01461, 0.75, 0.01, 0.7032, 0.01461, 0.6582, 0.02827, 0.6167, 0.05045, 0.5803, 0.08029, 0.5504, 0.1167, 0.5283, 0.1582, 0.5146, 0.2032, 0.51, 0.25, 0.5146, 0.2968, 0.5283, 0.3418, 0.5504, 0.3833, 0.5803, 0.4197, 0.6167, 0.4496, 0.6582, 0.4717, 0.7032, 0.4854])
me_cylinder.update()
me_cylinder_001 = bpy.data.meshes.new('Cylinder.001')
me_cylinder_001.from_pydata([(0.0, 0.5, -0.875), (0.0, 0.5, 0.875), (0.09755, 0.4904, -0.875), (0.09755, 0.4904, 0.875), (0.1913, 0.4619, -0.875), (0.1913, 0.4619, 0.875), (0.2778, 0.4157, -0.875), (0.2778, 0.4157, 0.875), (0.3536, 0.3536, -0.875), (0.3536, 0.3536, 0.875), (0.4157, 0.2778, -0.875), (0.4157, 0.2778, 0.875), (0.4619, 0.1913, -0.875), (0.4619, 0.1913, 0.875), (0.4904, 0.09755, -0.875), (0.4904, 0.09755, 0.875), (0.5, 0.0, -0.875), (0.5, 0.0, 0.875), (0.4904, -0.09755, -0.875), (0.4904, -0.09755, 0.875), (0.4619, -0.1913, -0.875), (0.4619, -0.1913, 0.875), (0.4157, -0.2778, -0.875), (0.4157, -0.2778, 0.875), (0.3536, -0.3536, -0.875), (0.3536, -0.3536, 0.875), (0.2778, -0.4157, -0.875), (0.2778, -0.4157, 0.875), (0.1913, -0.4619, -0.875), (0.1913, -0.4619, 0.875), (0.09755, -0.4904, -0.875), (0.09755, -0.4904, 0.875), (0.0, -0.5, -0.875), (0.0, -0.5, 0.875), (-0.09755, -0.4904, -0.875), (-0.09755, -0.4904, 0.875), (-0.1913, -0.4619, -0.875), (-0.1913, -0.4619, 0.875), (-0.2778, -0.4157, -0.875), (-0.2778, -0.4157, 0.875), (-0.3536, -0.3536, -0.875), (-0.3536, -0.3536, 0.875), (-0.4157, -0.2778, -0.875), (-0.4157, -0.2778, 0.875), (-0.4619, -0.1913, -0.875), (-0.4619, -0.1913, 0.875), (-0.4904, -0.09755, -0.875), (-0.4904, -0.09755, 0.875), (-0.5, 0.0, -0.875), (-0.5, 0.0, 0.875), (-0.4904, 0.09755, -0.875), (-0.4904, 0.09755, 0.875), (-0.4619, 0.1913, -0.875), (-0.4619, 0.1913, 0.875), (-0.4157, 0.2778, -0.875), (-0.4157, 0.2778, 0.875), (-0.3536, 0.3536, -0.875), (-0.3536, 0.3536, 0.875), (-0.2778, 0.4157, -0.875), (-0.2778, 0.4157, 0.875), (-0.1913, 0.4619, -0.875), (-0.1913, 0.4619, 0.875), (-0.09755, 0.4904, -0.875), (-0.09755, 0.4904, 0.875)], [], [(0, 1, 3, 2), (2, 3, 5, 4), (4, 5, 7, 6), (6, 7, 9, 8), (8, 9, 11, 10), (10, 11, 13, 12), (12, 13, 15, 14), (14, 15, 17, 16), (16, 17, 19, 18), (18, 19, 21, 20), (20, 21, 23, 22), (22, 23, 25, 24), (24, 25, 27, 26), (26, 27, 29, 28), (28, 29, 31, 30), (30, 31, 33, 32), (32, 33, 35, 34), (34, 35, 37, 36), (36, 37, 39, 38), (38, 39, 41, 40), (40, 41, 43, 42), (42, 43, 45, 44), (44, 45, 47, 46), (46, 47, 49, 48), (48, 49, 51, 50), (50, 51, 53, 52), (52, 53, 55, 54), (54, 55, 57, 56), (56, 57, 59, 58), (58, 59, 61, 60), (3, 1, 63, 61, 59, 57, 55, 53, 51, 49, 47, 45, 43, 41, 39, 37, 35, 33, 31, 29, 27, 25, 23, 21, 19, 17, 15, 13, 11, 9, 7, 5), (60, 61, 63, 62), (62, 63, 1, 0), (0, 2, 4, 6, 8, 10, 12, 14, 16, 18, 20, 22, 24, 26, 28, 30, 32, 34, 36, 38, 40, 42, 44, 46, 48, 50, 52, 54, 56, 58, 60, 62)])
_uv = me_cylinder_001.uv_layers.new(name='UVMap')
_uv.uv.foreach_set('vector', [1.0, 0.5, 1.0, 1.0, 0.9688, 1.0, 0.9688, 0.5, 0.9688, 0.5, 0.9688, 1.0, 0.9375, 1.0, 0.9375, 0.5, 0.9375, 0.5, 0.9375, 1.0, 0.9062, 1.0, 0.9062, 0.5, 0.9062, 0.5, 0.9062, 1.0, 0.875, 1.0, 0.875, 0.5, 0.875, 0.5, 0.875, 1.0, 0.8438, 1.0, 0.8438, 0.5, 0.8438, 0.5, 0.8438, 1.0, 0.8125, 1.0, 0.8125, 0.5, 0.8125, 0.5, 0.8125, 1.0, 0.7812, 1.0, 0.7812, 0.5, 0.7812, 0.5, 0.7812, 1.0, 0.75, 1.0, 0.75, 0.5, 0.75, 0.5, 0.75, 1.0, 0.7188, 1.0, 0.7188, 0.5, 0.7188, 0.5, 0.7188, 1.0, 0.6875, 1.0, 0.6875, 0.5, 0.6875, 0.5, 0.6875, 1.0, 0.6562, 1.0, 0.6562, 0.5, 0.6562, 0.5, 0.6562, 1.0, 0.625, 1.0, 0.625, 0.5, 0.625, 0.5, 0.625, 1.0, 0.5938, 1.0, 0.5938, 0.5, 0.5938, 0.5, 0.5938, 1.0, 0.5625, 1.0, 0.5625, 0.5, 0.5625, 0.5, 0.5625, 1.0, 0.5312, 1.0, 0.5312, 0.5, 0.5312, 0.5, 0.5312, 1.0, 0.5, 1.0, 0.5, 0.5, 0.5, 0.5, 0.5, 1.0, 0.4688, 1.0, 0.4688, 0.5, 0.4688, 0.5, 0.4688, 1.0, 0.4375, 1.0, 0.4375, 0.5, 0.4375, 0.5, 0.4375, 1.0, 0.4062, 1.0, 0.4062, 0.5, 0.4062, 0.5, 0.4062, 1.0, 0.375, 1.0, 0.375, 0.5, 0.375, 0.5, 0.375, 1.0, 0.3438, 1.0, 0.3438, 0.5, 0.3438, 0.5, 0.3438, 1.0, 0.3125, 1.0, 0.3125, 0.5, 0.3125, 0.5, 0.3125, 1.0, 0.2812, 1.0, 0.2812, 0.5, 0.2812, 0.5, 0.2812, 1.0, 0.25, 1.0, 0.25, 0.5, 0.25, 0.5, 0.25, 1.0, 0.2188, 1.0, 0.2188, 0.5, 0.2188, 0.5, 0.2188, 1.0, 0.1875, 1.0, 0.1875, 0.5, 0.1875, 0.5, 0.1875, 1.0, 0.1562, 1.0, 0.1562, 0.5, 0.1562, 0.5, 0.1562, 1.0, 0.125, 1.0, 0.125, 0.5, 0.125, 0.5, 0.125, 1.0, 0.09375, 1.0, 0.09375, 0.5, 0.09375, 0.5, 0.09375, 1.0, 0.0625, 1.0, 0.0625, 0.5, 0.2968, 0.4854, 0.25, 0.49, 0.2032, 0.4854, 0.1582, 0.4717, 0.1167, 0.4496, 0.08029, 0.4197, 0.05045, 0.3833, 0.02827, 0.3418, 0.01461, 0.2968, 0.01, 0.25, 0.01461, 0.2032, 0.02827, 0.1582, 0.05045, 0.1167, 0.08029, 0.08029, 0.1167, 0.05045, 0.1582, 0.02827, 0.2032, 0.01461, 0.25, 0.01, 0.2968, 0.01461, 0.3418, 0.02827, 0.3833, 0.05045, 0.4197, 0.08029, 0.4496, 0.1167, 0.4717, 0.1582, 0.4854, 0.2032, 0.49, 0.25, 0.4854, 0.2968, 0.4717, 0.3418, 0.4496, 0.3833, 0.4197, 0.4197, 0.3833, 0.4496, 0.3418, 0.4717, 0.0625, 0.5, 0.0625, 1.0, 0.03125, 1.0, 0.03125, 0.5, 0.03125, 0.5, 0.03125, 1.0, 0.0, 1.0, 0.0, 0.5, 0.75, 0.49, 0.7968, 0.4854, 0.8418, 0.4717, 0.8833, 0.4496, 0.9197, 0.4197, 0.9496, 0.3833, 0.9717, 0.3418, 0.9854, 0.2968, 0.99, 0.25, 0.9854, 0.2032, 0.9717, 0.1582, 0.9496, 0.1167, 0.9197, 0.08029, 0.8833, 0.05045, 0.8418, 0.02827, 0.7968, 0.01461, 0.75, 0.01, 0.7032, 0.01461, 0.6582, 0.02827, 0.6167, 0.05045, 0.5803, 0.08029, 0.5504, 0.1167, 0.5283, 0.1582, 0.5146, 0.2032, 0.51, 0.25, 0.5146, 0.2968, 0.5283, 0.3418, 0.5504, 0.3833, 0.5803, 0.4197, 0.6167, 0.4496, 0.6582, 0.4717, 0.7032, 0.4854])
me_cylinder_001.update()
me_plane = bpy.data.meshes.new('Plane')
me_plane.from_pydata([(0.0, -0.048, -3.523e-15), (0.0, 0.048, -3.053e-15), (-0.883, 0.1908, 2.951e-08), (-0.866, 0.1989, 2.854e-08), (-0.5156, 0.1401, 8.475e-09), (-0.1428, 0.1168, 2.084e-09), (-0.3276, 0.1639, 4.885e-09), (-0.1501, -0.03982, -2.003e-09), (-0.5268, -0.09972, 2.137e-09), (-0.3384, -0.06772, -1.191e-09), (-0.577, -0.109, 3.498e-09), (-0.7556, -0.0274, 1.202e-08), (-0.6678, -0.09222, 7.035e-09), (-0.7467, 0.1214, 1.581e-08), (-0.5632, 0.1215, 9.512e-09), (-0.6559, 0.1063, 1.22e-08)], [], [(7, 5, 6, 9), (9, 6, 4, 8), (7, 0, 1, 5), (10, 14, 15, 12), (12, 15, 13, 11), (10, 8, 4, 14), (11, 13, 3, 2)])
_uv = me_plane.uv_layers.new(name='UVMap')
_uv.uv.foreach_set('vector', [0.7942, 0.01548, 0.7964, 1.005, 0.5365, 0.8359, 0.5365, 0.03488, 0.5365, 0.03488, 0.5365, 0.8359, 0.2706, 1.018, 0.2728, 0.05471, 0.7942, 0.01548, 1.0, 0.0, 1.0, 1.0, 0.7964, 1.005, 0.2026, 0.06, 0.2041, 1.02, 0.07291, 1.023, 0.07291, 0.2231, 0.07291, 0.2231, 0.07291, 1.023, 0.04872, 1.016, 0.0501, 0.04793, 0.2026, 0.06, 0.2728, 0.05471, 0.2706, 1.018, 0.2041, 1.02, 0.0501, 0.04793, 0.04872, 1.016, 0.0, 1.0, 0.0, 0.0])
me_plane.update()
me_sphere = bpy.data.meshes.new('Sphere')
me_sphere.from_pydata([(0.0, 0.0418, 0.2172), (0.0, 0.0418, 0.07241), (0.0, 0.0836, 0.0), (0.0, 0.0418, -0.0724), (0.0, 0.0, -0.0836), (0.0512, 0.0512, 0.0418), (0.05912, 0.05912, 0.0), (0.0512, 0.0512, -0.0418), (0.02956, 0.02956, -0.0724), (0.0418, 0.0, 0.07241), (0.0724, 0.0, 0.0418), (0.0836, 0.0, 0.0), (0.0724, 0.0, -0.0418), (0.0418, 0.0, -0.0724), (0.02956, -0.02956, 0.07241), (0.0512, -0.0512, 0.0418), (0.05912, -0.05912, 0.0), (0.0512, -0.0512, -0.0418), (0.02956, -0.02956, -0.0724), (0.0, -0.0724, 0.0418), (0.0, -0.0836, 0.0), (0.0, -0.0724, -0.0418), (0.0, -0.0418, -0.0724), (-0.0512, -0.0512, 0.0418), (-0.05912, -0.05912, 0.0), (-0.0512, -0.0512, -0.0418), (-0.02956, -0.02956, -0.0724), (-0.0418, 0.0, 0.07241), (-0.0724, 0.0, 0.0418), (-0.0836, 0.0, 0.0), (-0.0724, 0.0, -0.0418), (-0.0418, 0.0, -0.0724), (-0.0512, 0.0512, 0.0418), (-0.05912, 0.05912, 0.0), (-0.0512, 0.0512, -0.0418), (-0.02956, 0.02956, -0.0724), (0.0, 0.0724, 0.0418), (0.0, 0.0724, -0.0418), (0.0, 0.0836, 0.1448), (0.02956, 0.02956, 0.2172), (0.0512, 0.0512, 0.1866), (0.05912, 0.05912, 0.1448), (0.0512, 0.0512, 0.103), (0.02956, 0.02956, 0.07241), (0.0418, 0.0, 0.2172), (0.0724, 0.0, 0.1866), (0.0836, 0.0, 0.1448), (0.0724, 0.0, 0.103), (0.02956, -0.02956, 0.2172), (0.0512, -0.0512, 0.1866), (0.05912, -0.05912, 0.1448), (0.0512, -0.0512, 0.103), (0.0, -0.0418, 0.2172), (0.0, -0.0724, 0.1866), (0.0, -0.0836, 0.1448), (0.0, -0.0724, 0.103), (0.0, -0.0418, 0.07241), (-0.02956, -0.02956, 0.2172), (-0.0512, -0.0512, 0.1866), (-0.05912, -0.05912, 0.1448), (-0.0512, -0.0512, 0.103), (-0.02956, -0.02956, 0.07241), (-0.0418, 0.0, 0.2172), (-0.0724, 0.0, 0.1866), (-0.0836, 0.0, 0.1448), (-0.0724, 0.0, 0.103), (-0.02956, 0.02956, 0.2172), (-0.0512, 0.0512, 0.1866), (-0.05912, 0.05912, 0.1448), (-0.0512, 0.0512, 0.103), (-0.02956, 0.02956, 0.07241), (0.0, 0.0724, 0.1866), (0.0, 0.0724, 0.103)], [], [(3, 37, 7, 8), (2, 36, 5, 6), (41, 40, 45, 46), (4, 3, 8), (37, 2, 6, 7), (36, 1, 43, 5), (8, 7, 12, 13), (6, 5, 10, 11), (43, 42, 47, 9), (4, 8, 13), (7, 6, 11, 12), (5, 43, 9, 10), (11, 10, 15, 16), (71, 0, 39, 40), (4, 13, 18), (12, 11, 16, 17), (10, 9, 14, 15), (13, 12, 17, 18), (72, 38, 41, 42), (4, 18, 22), (17, 16, 20, 21), (15, 14, 56, 19), (18, 17, 21, 22), (16, 15, 19, 20), (4, 22, 26), (21, 20, 24, 25), (19, 56, 61, 23), (22, 21, 25, 26), (20, 19, 23, 24), (4, 26, 31), (25, 24, 29, 30), (23, 61, 27, 28), (26, 25, 30, 31), (24, 23, 28, 29), (38, 71, 40, 41), (4, 31, 35), (30, 29, 33, 34), (28, 27, 70, 32), (31, 30, 34, 35), (29, 28, 32, 33), (1, 72, 42, 43), (34, 33, 2, 37), (32, 70, 1, 36), (35, 34, 37, 3), (33, 32, 36, 2), (4, 35, 3), (42, 41, 46, 47), (40, 39, 44, 45), (46, 45, 49, 50), (47, 46, 50, 51), (45, 44, 48, 49), (9, 47, 51, 14), (51, 50, 54, 55), (49, 48, 52, 53), (14, 51, 55, 56), (50, 49, 53, 54), (55, 54, 59, 60), (53, 52, 57, 58), (56, 55, 60, 61), (54, 53, 58, 59), (60, 59, 64, 65), (58, 57, 62, 63), (61, 60, 65, 27), (59, 58, 63, 64), (65, 64, 68, 69), (63, 62, 66, 67), (27, 65, 69, 70), (64, 63, 67, 68), (69, 68, 38, 72), (67, 66, 0, 71), (70, 69, 72, 1), (68, 67, 71, 38), (39, 0, 66, 62, 57, 52, 48, 44)])
me_sphere.polygons.foreach_set('use_smooth', [True] * 73)
_uv = me_sphere.uv_layers.new(name='UVMap')
_uv.uv.foreach_set('vector', [0.75, 0.1667, 0.75, 0.3333, 0.625, 0.3333, 0.625, 0.1667, 0.75, 0.5, 0.75, 0.6667, 0.625, 0.6667, 0.625, 0.5, 0.625, 0.5, 0.625, 0.6667, 0.5, 0.6667, 0.5, 0.5, 0.6875, 0.0, 0.75, 0.1667, 0.625, 0.1667, 0.75, 0.3333, 0.75, 0.5, 0.625, 0.5, 0.625, 0.3333, 0.75, 0.6667, 0.75, 0.8333, 0.625, 0.8333, 0.625, 0.6667, 0.625, 0.1667, 0.625, 0.3333, 0.5, 0.3333, 0.5, 0.1667, 0.625, 0.5, 0.625, 0.6667, 0.5, 0.6667, 0.5, 0.5, 0.625, 0.1667, 0.625, 0.3333, 0.5, 0.3333, 0.5, 0.1667, 0.5625, 0.0, 0.625, 0.1667, 0.5, 0.1667, 0.625, 0.3333, 0.625, 0.5, 0.5, 0.5, 0.5, 0.3333, 0.625, 0.6667, 0.625, 0.8333, 0.5, 0.8333, 0.5, 0.6667, 0.5, 0.5, 0.5, 0.6667, 0.375, 0.6667, 0.375, 0.5, 0.75, 0.6667, 0.75, 0.8333, 0.625, 0.8333, 0.625, 0.6667, 0.4375, 0.0, 0.5, 0.1667, 0.375, 0.1667, 0.5, 0.3333, 0.5, 0.5, 0.375, 0.5, 0.375, 0.3333, 0.5, 0.6667, 0.5, 0.8333, 0.375, 0.8333, 0.375, 0.6667, 0.5, 0.1667, 0.5, 0.3333, 0.375, 0.3333, 0.375, 0.1667, 0.75, 0.3333, 0.75, 0.5, 0.625, 0.5, 0.625, 0.3333, 0.3125, 0.0, 0.375, 0.1667, 0.25, 0.1667, 0.375, 0.3333, 0.375, 0.5, 0.25, 0.5, 0.25, 0.3333, 0.375, 0.6667, 0.375, 0.8333, 0.25, 0.8333, 0.25, 0.6667, 0.375, 0.1667, 0.375, 0.3333, 0.25, 0.3333, 0.25, 0.1667, 0.375, 0.5, 0.375, 0.6667, 0.25, 0.6667, 0.25, 0.5, 0.1875, 0.0, 0.25, 0.1667, 0.125, 0.1667, 0.25, 0.3333, 0.25, 0.5, 0.125, 0.5, 0.125, 0.3333, 0.25, 0.6667, 0.25, 0.8333, 0.125, 0.8333, 0.125, 0.6667, 0.25, 0.1667, 0.25, 0.3333, 0.125, 0.3333, 0.125, 0.1667, 0.25, 0.5, 0.25, 0.6667, 0.125, 0.6667, 0.125, 0.5, 0.0625, 0.0, 0.125, 0.1667, 0.0, 0.1667, 0.125, 0.3333, 0.125, 0.5, 0.0, 0.5, 0.0, 0.3333, 0.125, 0.6667, 0.125, 0.8333, 0.0, 0.8333, 0.0, 0.6667, 0.125, 0.1667, 0.125, 0.3333, 0.0, 0.3333, 0.0, 0.1667, 0.125, 0.5, 0.125, 0.6667, 0.0, 0.6667, 0.0, 0.5, 0.75, 0.5, 0.75, 0.6667, 0.625, 0.6667, 0.625, 0.5, 0.9375, 0.0, 1.0, 0.1667, 0.875, 0.1667, 1.0, 0.3333, 1.0, 0.5, 0.875, 0.5, 0.875, 0.3333, 1.0, 0.6667, 1.0, 0.8333, 0.875, 0.8333, 0.875, 0.6667, 1.0, 0.1667, 1.0, 0.3333, 0.875, 0.3333, 0.875, 0.1667, 1.0, 0.5, 1.0, 0.6667, 0.875, 0.6667, 0.875, 0.5, 0.75, 0.1667, 0.75, 0.3333, 0.625, 0.3333, 0.625, 0.1667, 0.875, 0.3333, 0.875, 0.5, 0.75, 0.5, 0.75, 0.3333, 0.875, 0.6667, 0.875, 0.8333, 0.75, 0.8333, 0.75, 0.6667, 0.875, 0.1667, 0.875, 0.3333, 0.75, 0.3333, 0.75, 0.1667, 0.875, 0.5, 0.875, 0.6667, 0.75, 0.6667, 0.75, 0.5, 0.8125, 0.0, 0.875, 0.1667, 0.75, 0.1667, 0.625, 0.3333, 0.625, 0.5, 0.5, 0.5, 0.5, 0.3333, 0.625, 0.6667, 0.625, 0.8333, 0.5, 0.8333, 0.5, 0.6667, 0.5, 0.5, 0.5, 0.6667, 0.375, 0.6667, 0.375, 0.5, 0.5, 0.3333, 0.5, 0.5, 0.375, 0.5, 0.375, 0.3333, 0.5, 0.6667, 0.5, 0.8333, 0.375, 0.8333, 0.375, 0.6667, 0.5, 0.1667, 0.5, 0.3333, 0.375, 0.3333, 0.375, 0.1667, 0.375, 0.3333, 0.375, 0.5, 0.25, 0.5, 0.25, 0.3333, 0.375, 0.6667, 0.375, 0.8333, 0.25, 0.8333, 0.25, 0.6667, 0.375, 0.1667, 0.375, 0.3333, 0.25, 0.3333, 0.25, 0.1667, 0.375, 0.5, 0.375, 0.6667, 0.25, 0.6667, 0.25, 0.5, 0.25, 0.3333, 0.25, 0.5, 0.125, 0.5, 0.125, 0.3333, 0.25, 0.6667, 0.25, 0.8333, 0.125, 0.8333, 0.125, 0.6667, 0.25, 0.1667, 0.25, 0.3333, 0.125, 0.3333, 0.125, 0.1667, 0.25, 0.5, 0.25, 0.6667, 0.125, 0.6667, 0.125, 0.5, 0.125, 0.3333, 0.125, 0.5, 0.0, 0.5, 0.0, 0.3333, 0.125, 0.6667, 0.125, 0.8333, 0.0, 0.8333, 0.0, 0.6667, 0.125, 0.1667, 0.125, 0.3333, 0.0, 0.3333, 0.0, 0.1667, 0.125, 0.5, 0.125, 0.6667, 0.0, 0.6667, 0.0, 0.5, 1.0, 0.3333, 1.0, 0.5, 0.875, 0.5, 0.875, 0.3333, 1.0, 0.6667, 1.0, 0.8333, 0.875, 0.8333, 0.875, 0.6667, 1.0, 0.1667, 1.0, 0.3333, 0.875, 0.3333, 0.875, 0.1667, 1.0, 0.5, 1.0, 0.6667, 0.875, 0.6667, 0.875, 0.5, 0.875, 0.3333, 0.875, 0.5, 0.75, 0.5, 0.75, 0.3333, 0.875, 0.6667, 0.875, 0.8333, 0.75, 0.8333, 0.75, 0.6667, 0.875, 0.1667, 0.875, 0.3333, 0.75, 0.3333, 0.75, 0.1667, 0.875, 0.5, 0.875, 0.6667, 0.75, 0.6667, 0.75, 0.5, 0.625, 0.8333, 0.75, 0.8333, 0.875, 0.8333, 0.0, 0.8333, 0.125, 0.8333, 0.25, 0.8333, 0.375, 0.8333, 0.5, 0.8333])
me_sphere.update()
me_sphere_001 = bpy.data.meshes.new('Sphere.001')
me_sphere_001.from_pydata([(0.0, 0.0418, 0.2172), (0.0, 0.0418, 0.07241), (0.0, 0.0836, 0.0), (0.0, 0.0418, -0.0724), (0.0, 0.0, -0.0836), (0.0512, 0.0512, 0.0418), (0.05912, 0.05912, 0.0), (0.0512, 0.0512, -0.0418), (0.02956, 0.02956, -0.0724), (0.0418, 0.0, 0.07241), (0.0724, 0.0, 0.0418), (0.0836, 0.0, 0.0), (0.0724, 0.0, -0.0418), (0.0418, 0.0, -0.0724), (0.02956, -0.02956, 0.07241), (0.0512, -0.0512, 0.0418), (0.05912, -0.05912, 0.0), (0.0512, -0.0512, -0.0418), (0.02956, -0.02956, -0.0724), (0.0, -0.0724, 0.0418), (0.0, -0.0836, 0.0), (0.0, -0.0724, -0.0418), (0.0, -0.0418, -0.0724), (-0.0512, -0.0512, 0.0418), (-0.05912, -0.05912, 0.0), (-0.0512, -0.0512, -0.0418), (-0.02956, -0.02956, -0.0724), (-0.0418, 0.0, 0.07241), (-0.0724, 0.0, 0.0418), (-0.0836, 0.0, 0.0), (-0.0724, 0.0, -0.0418), (-0.0418, 0.0, -0.0724), (-0.0512, 0.0512, 0.0418), (-0.05912, 0.05912, 0.0), (-0.0512, 0.0512, -0.0418), (-0.02956, 0.02956, -0.0724), (0.0, 0.0724, 0.0418), (0.0, 0.0724, -0.0418), (0.0, 0.0836, 0.1448), (0.02956, 0.02956, 0.2172), (0.0512, 0.0512, 0.1866), (0.05912, 0.05912, 0.1448), (0.0512, 0.0512, 0.103), (0.02956, 0.02956, 0.07241), (0.0418, 0.0, 0.2172), (0.0724, 0.0, 0.1866), (0.0836, 0.0, 0.1448), (0.0724, 0.0, 0.103), (0.02956, -0.02956, 0.2172), (0.0512, -0.0512, 0.1866), (0.05912, -0.05912, 0.1448), (0.0512, -0.0512, 0.103), (0.0, -0.0418, 0.2172), (0.0, -0.0724, 0.1866), (0.0, -0.0836, 0.1448), (0.0, -0.0724, 0.103), (0.0, -0.0418, 0.07241), (-0.02956, -0.02956, 0.2172), (-0.0512, -0.0512, 0.1866), (-0.05912, -0.05912, 0.1448), (-0.0512, -0.0512, 0.103), (-0.02956, -0.02956, 0.07241), (-0.0418, 0.0, 0.2172), (-0.0724, 0.0, 0.1866), (-0.0836, 0.0, 0.1448), (-0.0724, 0.0, 0.103), (-0.02956, 0.02956, 0.2172), (-0.0512, 0.0512, 0.1866), (-0.05912, 0.05912, 0.1448), (-0.0512, 0.0512, 0.103), (-0.02956, 0.02956, 0.07241), (0.0, 0.0724, 0.1866), (0.0, 0.0724, 0.103)], [], [(3, 37, 7, 8), (2, 36, 5, 6), (41, 40, 45, 46), (4, 3, 8), (37, 2, 6, 7), (36, 1, 43, 5), (8, 7, 12, 13), (6, 5, 10, 11), (43, 42, 47, 9), (4, 8, 13), (7, 6, 11, 12), (5, 43, 9, 10), (11, 10, 15, 16), (71, 0, 39, 40), (4, 13, 18), (12, 11, 16, 17), (10, 9, 14, 15), (13, 12, 17, 18), (72, 38, 41, 42), (4, 18, 22), (17, 16, 20, 21), (15, 14, 56, 19), (18, 17, 21, 22), (16, 15, 19, 20), (4, 22, 26), (21, 20, 24, 25), (19, 56, 61, 23), (22, 21, 25, 26), (20, 19, 23, 24), (4, 26, 31), (25, 24, 29, 30), (23, 61, 27, 28), (26, 25, 30, 31), (24, 23, 28, 29), (38, 71, 40, 41), (4, 31, 35), (30, 29, 33, 34), (28, 27, 70, 32), (31, 30, 34, 35), (29, 28, 32, 33), (1, 72, 42, 43), (34, 33, 2, 37), (32, 70, 1, 36), (35, 34, 37, 3), (33, 32, 36, 2), (4, 35, 3), (42, 41, 46, 47), (40, 39, 44, 45), (46, 45, 49, 50), (47, 46, 50, 51), (45, 44, 48, 49), (9, 47, 51, 14), (51, 50, 54, 55), (49, 48, 52, 53), (14, 51, 55, 56), (50, 49, 53, 54), (55, 54, 59, 60), (53, 52, 57, 58), (56, 55, 60, 61), (54, 53, 58, 59), (60, 59, 64, 65), (58, 57, 62, 63), (61, 60, 65, 27), (59, 58, 63, 64), (65, 64, 68, 69), (63, 62, 66, 67), (27, 65, 69, 70), (64, 63, 67, 68), (69, 68, 38, 72), (67, 66, 0, 71), (70, 69, 72, 1), (68, 67, 71, 38), (39, 0, 66, 62, 57, 52, 48, 44)])
me_sphere_001.polygons.foreach_set('use_smooth', [True] * 73)
_uv = me_sphere_001.uv_layers.new(name='UVMap')
_uv.uv.foreach_set('vector', [0.75, 0.1667, 0.75, 0.3333, 0.625, 0.3333, 0.625, 0.1667, 0.75, 0.5, 0.75, 0.6667, 0.625, 0.6667, 0.625, 0.5, 0.625, 0.5, 0.625, 0.6667, 0.5, 0.6667, 0.5, 0.5, 0.6875, 0.0, 0.75, 0.1667, 0.625, 0.1667, 0.75, 0.3333, 0.75, 0.5, 0.625, 0.5, 0.625, 0.3333, 0.75, 0.6667, 0.75, 0.8333, 0.625, 0.8333, 0.625, 0.6667, 0.625, 0.1667, 0.625, 0.3333, 0.5, 0.3333, 0.5, 0.1667, 0.625, 0.5, 0.625, 0.6667, 0.5, 0.6667, 0.5, 0.5, 0.625, 0.1667, 0.625, 0.3333, 0.5, 0.3333, 0.5, 0.1667, 0.5625, 0.0, 0.625, 0.1667, 0.5, 0.1667, 0.625, 0.3333, 0.625, 0.5, 0.5, 0.5, 0.5, 0.3333, 0.625, 0.6667, 0.625, 0.8333, 0.5, 0.8333, 0.5, 0.6667, 0.5, 0.5, 0.5, 0.6667, 0.375, 0.6667, 0.375, 0.5, 0.75, 0.6667, 0.75, 0.8333, 0.625, 0.8333, 0.625, 0.6667, 0.4375, 0.0, 0.5, 0.1667, 0.375, 0.1667, 0.5, 0.3333, 0.5, 0.5, 0.375, 0.5, 0.375, 0.3333, 0.5, 0.6667, 0.5, 0.8333, 0.375, 0.8333, 0.375, 0.6667, 0.5, 0.1667, 0.5, 0.3333, 0.375, 0.3333, 0.375, 0.1667, 0.75, 0.3333, 0.75, 0.5, 0.625, 0.5, 0.625, 0.3333, 0.3125, 0.0, 0.375, 0.1667, 0.25, 0.1667, 0.375, 0.3333, 0.375, 0.5, 0.25, 0.5, 0.25, 0.3333, 0.375, 0.6667, 0.375, 0.8333, 0.25, 0.8333, 0.25, 0.6667, 0.375, 0.1667, 0.375, 0.3333, 0.25, 0.3333, 0.25, 0.1667, 0.375, 0.5, 0.375, 0.6667, 0.25, 0.6667, 0.25, 0.5, 0.1875, 0.0, 0.25, 0.1667, 0.125, 0.1667, 0.25, 0.3333, 0.25, 0.5, 0.125, 0.5, 0.125, 0.3333, 0.25, 0.6667, 0.25, 0.8333, 0.125, 0.8333, 0.125, 0.6667, 0.25, 0.1667, 0.25, 0.3333, 0.125, 0.3333, 0.125, 0.1667, 0.25, 0.5, 0.25, 0.6667, 0.125, 0.6667, 0.125, 0.5, 0.0625, 0.0, 0.125, 0.1667, 0.0, 0.1667, 0.125, 0.3333, 0.125, 0.5, 0.0, 0.5, 0.0, 0.3333, 0.125, 0.6667, 0.125, 0.8333, 0.0, 0.8333, 0.0, 0.6667, 0.125, 0.1667, 0.125, 0.3333, 0.0, 0.3333, 0.0, 0.1667, 0.125, 0.5, 0.125, 0.6667, 0.0, 0.6667, 0.0, 0.5, 0.75, 0.5, 0.75, 0.6667, 0.625, 0.6667, 0.625, 0.5, 0.9375, 0.0, 1.0, 0.1667, 0.875, 0.1667, 1.0, 0.3333, 1.0, 0.5, 0.875, 0.5, 0.875, 0.3333, 1.0, 0.6667, 1.0, 0.8333, 0.875, 0.8333, 0.875, 0.6667, 1.0, 0.1667, 1.0, 0.3333, 0.875, 0.3333, 0.875, 0.1667, 1.0, 0.5, 1.0, 0.6667, 0.875, 0.6667, 0.875, 0.5, 0.75, 0.1667, 0.75, 0.3333, 0.625, 0.3333, 0.625, 0.1667, 0.875, 0.3333, 0.875, 0.5, 0.75, 0.5, 0.75, 0.3333, 0.875, 0.6667, 0.875, 0.8333, 0.75, 0.8333, 0.75, 0.6667, 0.875, 0.1667, 0.875, 0.3333, 0.75, 0.3333, 0.75, 0.1667, 0.875, 0.5, 0.875, 0.6667, 0.75, 0.6667, 0.75, 0.5, 0.8125, 0.0, 0.875, 0.1667, 0.75, 0.1667, 0.625, 0.3333, 0.625, 0.5, 0.5, 0.5, 0.5, 0.3333, 0.625, 0.6667, 0.625, 0.8333, 0.5, 0.8333, 0.5, 0.6667, 0.5, 0.5, 0.5, 0.6667, 0.375, 0.6667, 0.375, 0.5, 0.5, 0.3333, 0.5, 0.5, 0.375, 0.5, 0.375, 0.3333, 0.5, 0.6667, 0.5, 0.8333, 0.375, 0.8333, 0.375, 0.6667, 0.5, 0.1667, 0.5, 0.3333, 0.375, 0.3333, 0.375, 0.1667, 0.375, 0.3333, 0.375, 0.5, 0.25, 0.5, 0.25, 0.3333, 0.375, 0.6667, 0.375, 0.8333, 0.25, 0.8333, 0.25, 0.6667, 0.375, 0.1667, 0.375, 0.3333, 0.25, 0.3333, 0.25, 0.1667, 0.375, 0.5, 0.375, 0.6667, 0.25, 0.6667, 0.25, 0.5, 0.25, 0.3333, 0.25, 0.5, 0.125, 0.5, 0.125, 0.3333, 0.25, 0.6667, 0.25, 0.8333, 0.125, 0.8333, 0.125, 0.6667, 0.25, 0.1667, 0.25, 0.3333, 0.125, 0.3333, 0.125, 0.1667, 0.25, 0.5, 0.25, 0.6667, 0.125, 0.6667, 0.125, 0.5, 0.125, 0.3333, 0.125, 0.5, 0.0, 0.5, 0.0, 0.3333, 0.125, 0.6667, 0.125, 0.8333, 0.0, 0.8333, 0.0, 0.6667, 0.125, 0.1667, 0.125, 0.3333, 0.0, 0.3333, 0.0, 0.1667, 0.125, 0.5, 0.125, 0.6667, 0.0, 0.6667, 0.0, 0.5, 1.0, 0.3333, 1.0, 0.5, 0.875, 0.5, 0.875, 0.3333, 1.0, 0.6667, 1.0, 0.8333, 0.875, 0.8333, 0.875, 0.6667, 1.0, 0.1667, 1.0, 0.3333, 0.875, 0.3333, 0.875, 0.1667, 1.0, 0.5, 1.0, 0.6667, 0.875, 0.6667, 0.875, 0.5, 0.875, 0.3333, 0.875, 0.5, 0.75, 0.5, 0.75, 0.3333, 0.875, 0.6667, 0.875, 0.8333, 0.75, 0.8333, 0.75, 0.6667, 0.875, 0.1667, 0.875, 0.3333, 0.75, 0.3333, 0.75, 0.1667, 0.875, 0.5, 0.875, 0.6667, 0.75, 0.6667, 0.75, 0.5, 0.625, 0.8333, 0.75, 0.8333, 0.875, 0.8333, 0.0, 0.8333, 0.125, 0.8333, 0.25, 0.8333, 0.375, 0.8333, 0.5, 0.8333])
me_sphere_001.update()

# ---- objects
ob_cylinder = bpy.data.objects.new('Cylinder', me_cylinder)
ob_cylinder_001 = bpy.data.objects.new('Cylinder.001', me_cylinder_001)
ob_plane = bpy.data.objects.new('Plane', me_plane)
ob_sphere = bpy.data.objects.new('Sphere', me_sphere)
ob_sphere_001 = bpy.data.objects.new('Sphere.001', me_sphere_001)

# ---- transforms, parenting, visibility, modifiers, constraints
ob_cylinder.location = (0.0, 0.0, 25.0)
_m = ob_cylinder.modifiers.new('Scatter on Surface', 'NODES')
_m.node_group = ng_scatter_on_surface
_gi = [s.identifier for s in ng_scatter_on_surface.interface.items_tree if s.item_type == 'SOCKET' and s.in_out == 'INPUT']
_m[_gi[2]] = 1  # Density Method
_m[_gi[3]] = 1  # Distribution Method
_m[_gi[4]] = 35  # Amount
_m[_gi[5]] = 20.0  # Density
_m[_gi[7]] = 0.05  # Minimum Distance
_m[_gi[10]] = 2  # Seed
_m[_gi[11]] = 1  # Input Type
_m[_gi[12]] = 0  # Instance Type
_m[_gi[13]] = ob_plane  # Object
_m[_gi[14]] = col_leaves  # Collection
_m[_gi[18]] = True  # Pick Instance
_m[_gi[23]] = 2  # Alignment Axis
_m[_gi[28]] = 1  # Randomize Scale Axes
_m[_gi[34]] = None  # Image Mask
_m[_gi[35] + '_use_attribute'] = True; _m[_gi[35] + '_attribute_name'] = 'UVMap'
_m.show_group_selector = False
ob_cylinder_001.location = (2.76, -3.688, 5.345)
ob_plane.location = (-0.7991, -4.913e-15, 0.3636)
ob_plane.rotation_euler = (1.571, -0.0, 0.0)
_m = ob_plane.modifiers.new('Solidify', 'SOLIDIFY')
ob_sphere.location = (-0.5875, -1.554e-15, 0.3636)
ob_sphere_001.location = (-0.8503, -0.2423, 0.3636)

# ---- collection membership
col_collection.objects.link(ob_cylinder)
col_collection.objects.link(ob_cylinder_001)
col_leaves.objects.link(ob_plane)
col_leaves.objects.link(ob_sphere)
col_leaves.objects.link(ob_sphere_001)

# ---- scene / render settings (as saved in the file)
scene.frame_start = 1; scene.frame_end = 250; scene.frame_set(-1)
scene.render.engine = 'BLENDER_EEVEE_NEXT'
scene.render.bake_bias = 0.0
scene.render.bake_samples = 0
scene.cycles.sampling_pattern = 'TABULATED_SOBOL'
scene.eevee.use_volume_custom_range = False
bpy.context.view_layer.update()

# ---- added for rendering (the .blend has no active camera and no usable light): camera, sun
cam_auto = bpy.data.cameras.new('AutoCamera')
cam_auto.lens = 50.0
cam_auto.sensor_width = 36.0
cam_auto.clip_end = 1000.0
ob_auto_camera = bpy.data.objects.new('AutoCamera', cam_auto)
scene.collection.objects.link(ob_auto_camera)
ob_auto_camera.location = (47.4433, -58.0377, 62.3243)
ob_auto_camera.rotation_euler = (1.09748, -7.21219e-08, 0.694738)
scene.camera = ob_auto_camera
light_auto_sun = bpy.data.lights.new('AutoSun', 'SUN')
light_auto_sun.energy = 3.0
light_auto_sun.angle = 0.0523599
ob_auto_sun = bpy.data.objects.new('AutoSun', light_auto_sun)
scene.collection.objects.link(ob_auto_sun)
ob_auto_sun.rotation_euler = (0.872665, 0.174533, 0.523599)
bpy.context.view_layer.update()
